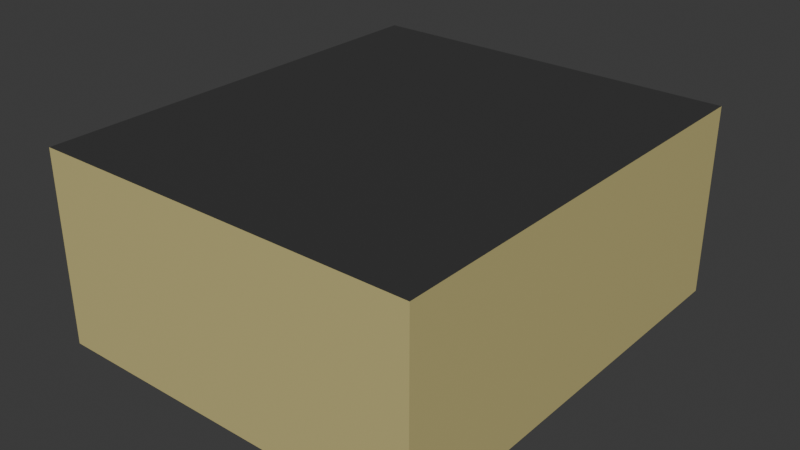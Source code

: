 # Source: Museum.blend  (saved by Blender 4.5.91; exported with 4.5.12 LTS)
import bpy
from mathutils import Matrix  # noqa: F401  (used for matrix-valued properties, if any)

bpy.ops.wm.read_factory_settings(use_empty=True)
scene = bpy.context.scene
scene.name = 'Scene'

# ---- collections
col_collection = bpy.data.collections.new('Collection'); scene.collection.children.link(col_collection)

# ---- materials (node trees are filled in below, after node groups)
mat_floor = bpy.data.materials.new('Floor')
mat_walls = bpy.data.materials.new('Walls')
mat_material = bpy.data.materials.new('Material')
mat_material_001 = bpy.data.materials.new('Material.001')

# ---- material node trees
mat_floor.use_nodes = True; mat_floor.node_tree.nodes.clear()
_N = mat_floor.node_tree.nodes; _L = mat_floor.node_tree.links
n0 = _N.new('ShaderNodeBsdfPrincipled'); n0.name = 'Principled BSDF'; n0.location = (-200, 100)
n0.inputs[0].default_value = (0.2606, 0.2606, 0.2606, 1.0)
n1 = _N.new('ShaderNodeOutputMaterial'); n1.name = 'Material Output'; n1.location = (200, 100)
_L.new(n0.outputs[0], n1.inputs[0])
n1.is_active_output = True
mat_walls.use_nodes = True; mat_walls.node_tree.nodes.clear()
_N = mat_walls.node_tree.nodes; _L = mat_walls.node_tree.links
n0 = _N.new('ShaderNodeBsdfPrincipled'); n0.name = 'Principled BSDF'; n0.location = (-200, 100)
n0.inputs[0].default_value = (0.5836, 0.5069, 0.2152, 1.0)
n1 = _N.new('ShaderNodeOutputMaterial'); n1.name = 'Material Output'; n1.location = (200, 100)
_L.new(n0.outputs[0], n1.inputs[0])
n1.is_active_output = True
mat_material.use_nodes = True; mat_material.node_tree.nodes.clear()
_N = mat_material.node_tree.nodes; _L = mat_material.node_tree.links
n0 = _N.new('ShaderNodeBsdfPrincipled'); n0.name = 'Principled BSDF'; n0.location = (-200, 100)
n0.inputs[0].default_value = (0.0436, 0.0436, 0.0436, 1.0)
n1 = _N.new('ShaderNodeOutputMaterial'); n1.name = 'Material Output'; n1.location = (200, 100)
_L.new(n0.outputs[0], n1.inputs[0])
n1.is_active_output = True
mat_material_001.use_nodes = True; mat_material_001.node_tree.nodes.clear()
_N = mat_material_001.node_tree.nodes; _L = mat_material_001.node_tree.links
n0 = _N.new('ShaderNodeBsdfPrincipled'); n0.name = 'Principled BSDF'; n0.location = (-200, 100)
n0.inputs[0].default_value = (0.2414, 0.1095, 0.06066, 1.0)
n1 = _N.new('ShaderNodeOutputMaterial'); n1.name = 'Material Output'; n1.location = (200, 100)
_L.new(n0.outputs[0], n1.inputs[0])
n1.is_active_output = True

# ---- world
world_world = bpy.data.worlds.new('World'); scene.world = world_world
world_world.use_nodes = True; world_world.node_tree.nodes.clear()
_N = world_world.node_tree.nodes; _L = world_world.node_tree.links
n0 = _N.new('ShaderNodeOutputWorld'); n0.name = 'World Output'; n0.location = (200, 100)
n1 = _N.new('ShaderNodeBackground'); n1.name = 'Background'; n1.location = (-200, 100)
n1.inputs[0].default_value = (0.05088, 0.05088, 0.05088, 1.0)
_L.new(n1.outputs[0], n0.inputs[0])
n0.is_active_output = True
world_world.color = (0.05088, 0.05088, 0.05088)
world_world.sun_shadow_jitter_overblur = 0.0

# ---- meshes
me_cylinder = bpy.data.meshes.new('Cylinder')
me_cylinder.from_pydata([(6.762e-09, 0.4415, -1.002), (6.762e-09, 0.4415, 0.5963), (0.08614, 0.433, -1.002), (0.08614, 0.433, 0.5963), (0.169, 0.4079, -1.002), (0.169, 0.4079, 0.5963), (0.2453, 0.3671, -1.002), (0.2453, 0.3671, 0.5963), (0.3122, 0.3122, -1.002), (0.3122, 0.3122, 0.5963), (0.3671, 0.2453, -1.002), (0.3671, 0.2453, 0.5963), (0.4079, 0.169, -1.002), (0.4079, 0.169, 0.5963), (0.433, 0.08614, -1.002), (0.433, 0.08614, 0.5963), (0.4415, 1.04e-09, -1.002), (0.4415, 1.04e-09, 0.5963), (0.433, -0.08614, -1.002), (0.433, -0.08614, 0.5963), (0.4079, -0.169, -1.002), (0.4079, -0.169, 0.5963), (0.3671, -0.2453, -1.002), (0.3671, -0.2453, 0.5963), (0.3122, -0.3122, -1.002), (0.3122, -0.3122, 0.5963), (0.2453, -0.3671, -1.002), (0.2453, -0.3671, 0.5963), (0.169, -0.4079, -1.002), (0.169, -0.4079, 0.5963), (0.08614, -0.433, -1.002), (0.08614, -0.433, 0.5963), (6.762e-09, -0.4415, -1.002), (6.762e-09, -0.4415, 0.5963), (-0.08614, -0.433, -1.002), (-0.08614, -0.433, 0.5963), (-0.169, -0.4079, -1.002), (-0.169, -0.4079, 0.5963), (-0.2453, -0.3671, -1.002), (-0.2453, -0.3671, 0.5963), (-0.3122, -0.3122, -1.002), (-0.3122, -0.3122, 0.5963), (-0.3671, -0.2453, -1.002), (-0.3671, -0.2453, 0.5963), (-0.4079, -0.169, -1.002), (-0.4079, -0.169, 0.5963), (-0.433, -0.08614, -1.002), (-0.433, -0.08614, 0.5963), (-0.4415, 1.04e-09, -1.002), (-0.4415, 1.04e-09, 0.5963), (-0.433, 0.08614, -1.002), (-0.433, 0.08614, 0.5963), (-0.4079, 0.169, -1.002), (-0.4079, 0.169, 0.5963), (-0.3671, 0.2453, -1.002), (-0.3671, 0.2453, 0.5963), (-0.3122, 0.3122, -1.002), (-0.3122, 0.3122, 0.5963), (-0.2453, 0.3671, -1.002), (-0.2453, 0.3671, 0.5963), (-0.169, 0.4079, -1.002), (-0.169, 0.4079, 0.5963), (-0.08614, 0.433, -1.002), (-0.08614, 0.433, 0.5963)], [], [(0, 1, 3, 2), (2, 3, 5, 4), (4, 5, 7, 6), (6, 7, 9, 8), (8, 9, 11, 10), (10, 11, 13, 12), (12, 13, 15, 14), (14, 15, 17, 16), (16, 17, 19, 18), (18, 19, 21, 20), (20, 21, 23, 22), (22, 23, 25, 24), (24, 25, 27, 26), (26, 27, 29, 28), (28, 29, 31, 30), (30, 31, 33, 32), (32, 33, 35, 34), (34, 35, 37, 36), (36, 37, 39, 38), (38, 39, 41, 40), (40, 41, 43, 42), (42, 43, 45, 44), (44, 45, 47, 46), (46, 47, 49, 48), (48, 49, 51, 50), (50, 51, 53, 52), (52, 53, 55, 54), (54, 55, 57, 56), (56, 57, 59, 58), (58, 59, 61, 60), (3, 1, 63, 61, 59, 57, 55, 53, 51, 49, 47, 45, 43, 41, 39, 37, 35, 33, 31, 29, 27, 25, 23, 21, 19, 17, 15, 13, 11, 9, 7, 5), (60, 61, 63, 62), (62, 63, 1, 0), (0, 2, 4, 6, 8, 10, 12, 14, 16, 18, 20, 22, 24, 26, 28, 30, 32, 34, 36, 38, 40, 42, 44, 46, 48, 50, 52, 54, 56, 58, 60, 62)])
_uv = me_cylinder.uv_layers.new(name='UVMap')
_uv.uv.foreach_set('vector', [1.0, 0.5, 1.0, 1.0, 0.9688, 1.0, 0.9688, 0.5, 0.9688, 0.5, 0.9688, 1.0, 0.9375, 1.0, 0.9375, 0.5, 0.9375, 0.5, 0.9375, 1.0, 0.9062, 1.0, 0.9062, 0.5, 0.9062, 0.5, 0.9062, 1.0, 0.875, 1.0, 0.875, 0.5, 0.875, 0.5, 0.875, 1.0, 0.8438, 1.0, 0.8438, 0.5, 0.8438, 0.5, 0.8438, 1.0, 0.8125, 1.0, 0.8125, 0.5, 0.8125, 0.5, 0.8125, 1.0, 0.7812, 1.0, 0.7812, 0.5, 0.7812, 0.5, 0.7812, 1.0, 0.75, 1.0, 0.75, 0.5, 0.75, 0.5, 0.75, 1.0, 0.7188, 1.0, 0.7188, 0.5, 0.7188, 0.5, 0.7188, 1.0, 0.6875, 1.0, 0.6875, 0.5, 0.6875, 0.5, 0.6875, 1.0, 0.6562, 1.0, 0.6562, 0.5, 0.6562, 0.5, 0.6562, 1.0, 0.625, 1.0, 0.625, 0.5, 0.625, 0.5, 0.625, 1.0, 0.5938, 1.0, 0.5938, 0.5, 0.5938, 0.5, 0.5938, 1.0, 0.5625, 1.0, 0.5625, 0.5, 0.5625, 0.5, 0.5625, 1.0, 0.5312, 1.0, 0.5312, 0.5, 0.5312, 0.5, 0.5312, 1.0, 0.5, 1.0, 0.5, 0.5, 0.5, 0.5, 0.5, 1.0, 0.4688, 1.0, 0.4688, 0.5, 0.4688, 0.5, 0.4688, 1.0, 0.4375, 1.0, 0.4375, 0.5, 0.4375, 0.5, 0.4375, 1.0, 0.4062, 1.0, 0.4062, 0.5, 0.4062, 0.5, 0.4062, 1.0, 0.375, 1.0, 0.375, 0.5, 0.375, 0.5, 0.375, 1.0, 0.3438, 1.0, 0.3438, 0.5, 0.3438, 0.5, 0.3438, 1.0, 0.3125, 1.0, 0.3125, 0.5, 0.3125, 0.5, 0.3125, 1.0, 0.2812, 1.0, 0.2812, 0.5, 0.2812, 0.5, 0.2812, 1.0, 0.25, 1.0, 0.25, 0.5, 0.25, 0.5, 0.25, 1.0, 0.2188, 1.0, 0.2188, 0.5, 0.2188, 0.5, 0.2188, 1.0, 0.1875, 1.0, 0.1875, 0.5, 0.1875, 0.5, 0.1875, 1.0, 0.1562, 1.0, 0.1562, 0.5, 0.1562, 0.5, 0.1562, 1.0, 0.125, 1.0, 0.125, 0.5, 0.125, 0.5, 0.125, 1.0, 0.09375, 1.0, 0.09375, 0.5, 0.09375, 0.5, 0.09375, 1.0, 0.0625, 1.0, 0.0625, 0.5, 0.2968, 0.4854, 0.25, 0.49, 0.2032, 0.4854, 0.1582, 0.4717, 0.1167, 0.4496, 0.08029, 0.4197, 0.05045, 0.3833, 0.02827, 0.3418, 0.01461, 0.2968, 0.01, 0.25, 0.01461, 0.2032, 0.02827, 0.1582, 0.05045, 0.1167, 0.08029, 0.08029, 0.1167, 0.05045, 0.1582, 0.02827, 0.2032, 0.01461, 0.25, 0.01, 0.2968, 0.01461, 0.3418, 0.02827, 0.3833, 0.05045, 0.4197, 0.08029, 0.4496, 0.1167, 0.4717, 0.1582, 0.4854, 0.2032, 0.49, 0.25, 0.4854, 0.2968, 0.4717, 0.3418, 0.4496, 0.3833, 0.4197, 0.4197, 0.3833, 0.4496, 0.3418, 0.4717, 0.0625, 0.5, 0.0625, 1.0, 0.03125, 1.0, 0.03125, 0.5, 0.03125, 0.5, 0.03125, 1.0, 0.0, 1.0, 0.0, 0.5, 0.75, 0.49, 0.7968, 0.4854, 0.8418, 0.4717, 0.8833, 0.4496, 0.9197, 0.4197, 0.9496, 0.3833, 0.9717, 0.3418, 0.9854, 0.2968, 0.99, 0.25, 0.9854, 0.2032, 0.9717, 0.1582, 0.9496, 0.1167, 0.9197, 0.08029, 0.8833, 0.05045, 0.8418, 0.02827, 0.7968, 0.01461, 0.75, 0.01, 0.7032, 0.01461, 0.6582, 0.02827, 0.6167, 0.05045, 0.5803, 0.08029, 0.5504, 0.1167, 0.5283, 0.1582, 0.5146, 0.2032, 0.51, 0.25, 0.5146, 0.2968, 0.5283, 0.3418, 0.5504, 0.3833, 0.5803, 0.4197, 0.6167, 0.4496, 0.6582, 0.4717, 0.7032, 0.4854])
me_cylinder.update()
me_plane = bpy.data.meshes.new('Plane')
me_plane.from_pydata([(-9.987, -9.987, 0.0), (7.097, -9.987, 0.0), (-9.987, 9.987, 0.0), (7.097, 9.987, 0.0), (7.097, 9.987, 0.5726), (7.097, -9.987, 0.5726), (7.373, -9.987, 0.0), (7.373, 9.987, 0.0), (7.373, -9.987, 0.5726), (7.373, 9.987, 0.5726), (7.097, -9.987, 0.6501), (7.097, 9.987, 0.6501), (7.373, -9.987, 0.6501), (7.373, 9.987, 0.6501), (7.063, -9.987, 0.5726), (7.063, 9.987, 0.5726), (7.063, -9.987, 0.6501), (7.063, 9.987, 0.6501), (7.373, -9.987, 8.679), (7.373, 9.987, 8.679), (-9.987, -9.987, 8.679), (-9.987, 9.987, 8.679)], [], [(0, 1, 3, 2), (8, 5, 10, 12), (7, 6, 8, 9), (1, 5, 8, 6), (3, 1, 6, 7), (4, 3, 7, 9), (9, 8, 12, 13), (5, 4, 15, 14), (4, 9, 13, 11), (5, 1, 3, 4), (14, 15, 17, 16), (4, 11, 17, 15), (10, 5, 14, 16), (13, 12, 18, 19), (10, 16, 17, 11, 13, 12), (0, 20, 18, 12, 10, 16, 5, 14, 1), (2, 21, 19, 13, 11, 17, 4, 15, 3), (18, 20, 21, 19), (0, 2, 21, 20)])
me_plane.polygons.foreach_set('material_index', [0, 1, 1, 1, 1, 1, 1, 3, 1, 3, 3, 1, 1, 1, 3, 1, 1, 2, 1])
_uv = me_plane.uv_layers.new(name='UVMap')
_uv.uv.foreach_set('vector', [0.479, 1.0, 1.224e-08, 1.0, -1.224e-08, 9.553e-16, 0.479, -3.739e-08, 0.01146, 0.7417, 0.001264, 0.7417, 0.001264, 0.7389, 0.01146, 0.7389, 0.9632, 2.164e-09, 0.9632, 0.7389, 0.9421, 0.7389, 0.9421, 5.654e-10, 0.001264, 0.7629, 0.001264, 0.7417, 0.01146, 0.7417, 0.01146, 0.7629, 0.632, 0.7389, 0.632, 0.0, 0.6422, 0.0, 0.6422, 0.7389, 0.02165, 0.7417, 0.02165, 0.7629, 0.01146, 0.7629, 0.01146, 0.7417, 0.9421, 5.654e-10, 0.9421, 0.7389, 0.9392, 0.7389, 0.9392, 3.488e-10, 1.0, 0.0, 1.0, 0.7389, 0.9987, 0.7389, 0.9987, 0.0, 0.02165, 0.7417, 0.01146, 0.7417, 0.01146, 0.7389, 0.02165, 0.7389, 0.9632, 2.164e-09, 0.9844, 3.764e-09, 0.9844, 0.7389, 0.9632, 0.7389, 0.9987, 4.845e-09, 0.9987, 0.7389, 0.9959, 0.7389, 0.9959, 4.628e-09, 0.02165, 0.7417, 0.02165, 0.7389, 0.02291, 0.7389, 0.02291, 0.7417, 0.001264, 0.7389, 0.001264, 0.7417, 0.0, 0.7417, 0.0, 0.7389, 0.702, 2.98e-08, 0.702, 1.0, 0.0, 1.0, 3.338e-07, 0.0, 0.9946, 0.0, 0.9959, 0.0, 0.9959, 0.7389, 0.9946, 0.7389, 0.9844, 0.7389, 0.9844, 0.0, 0.479, 1.0, 0.479, 1.0, 0.0, 1.0, 0.702, 1.0, 0.001264, 0.7389, 0.0, 0.7389, 1.0, 0.0, 0.9987, 0.0, 1.224e-08, 1.0, 0.479, -3.739e-08, 0.479, -3.739e-08, 3.338e-07, 0.0, 0.702, 2.98e-08, 0.02165, 0.7389, 0.02291, 0.7389, 1.0, 0.7389, 0.9987, 0.7389, -1.224e-08, 9.553e-16, 0.0, 1.0, 0.479, 1.0, 0.479, -3.739e-08, 3.338e-07, 0.0, 0.479, 1.0, 0.479, -3.739e-08, 0.479, -3.739e-08, 0.479, 1.0])
me_plane.materials.append(mat_floor)
me_plane.materials.append(mat_walls)
me_plane.materials.append(mat_material)
me_plane.materials.append(mat_material_001)
me_plane.update()
me_plane_001 = bpy.data.meshes.new('Plane.001')
me_plane_001.from_pydata([(-0.8083, -1.548, 0.4517), (-0.7907, -1.53, 0.4318), (-0.793, -1.532, 0.432), (-0.7957, -1.535, 0.4324), (-0.7983, -1.538, 0.4331), (-0.8009, -1.54, 0.434), (-0.8032, -1.543, 0.4354), (-0.8055, -1.545, 0.4377), (-0.807, -1.546, 0.4406), (-0.8081, -1.547, 0.446), (0.1856, -1.548, 0.4517), (0.168, -1.53, 0.4318), (0.1704, -1.532, 0.432), (0.1731, -1.535, 0.4324), (0.1757, -1.538, 0.4331), (0.1782, -1.54, 0.434), (0.1805, -1.543, 0.4354), (0.1828, -1.545, 0.4377), (0.1844, -1.546, 0.4406), (0.1854, -1.547, 0.446), (-0.8083, 1.548, 0.4517), (-0.8081, 1.547, 0.446), (-0.807, 1.546, 0.4406), (-0.8055, 1.545, 0.4377), (-0.8032, 1.543, 0.4354), (-0.8009, 1.54, 0.434), (-0.7983, 1.538, 0.4331), (-0.7957, 1.535, 0.4324), (-0.793, 1.532, 0.432), (-0.7907, 1.53, 0.4318), (0.1856, 1.548, 0.4517), (0.168, 1.53, 0.4318), (0.1704, 1.532, 0.432), (0.1731, 1.535, 0.4324), (0.1757, 1.538, 0.4331), (0.1782, 1.54, 0.434), (0.1805, 1.543, 0.4354), (0.1828, 1.545, 0.4377), (0.1844, 1.546, 0.4406), (0.1854, 1.547, 0.446), (-0.7883, 1.528, 0.5172), (-0.8083, 1.548, 0.4972), (-0.7939, 1.533, 0.517), (-0.7994, 1.539, 0.5159), (-0.8023, 1.542, 0.5144), (-0.8046, 1.544, 0.5121), (-0.806, 1.545, 0.5098), (-0.8069, 1.546, 0.5073), (-0.8075, 1.547, 0.5046), (-0.8079, 1.547, 0.502), (-0.8082, 1.548, 0.4996), (-0.8083, -1.548, 0.4972), (-0.7883, -1.528, 0.5172), (-0.8082, -1.548, 0.4996), (-0.8079, -1.547, 0.502), (-0.8075, -1.547, 0.5046), (-0.8069, -1.546, 0.5073), (-0.806, -1.545, 0.5098), (-0.8046, -1.544, 0.5121), (-0.8023, -1.542, 0.5144), (-0.7994, -1.539, 0.5159), (-0.7939, -1.533, 0.517), (0.1856, -1.548, 0.4972), (0.1656, -1.528, 0.5172), (0.1855, -1.548, 0.4996), (0.1853, -1.547, 0.502), (0.1849, -1.547, 0.5046), (0.1842, -1.546, 0.5073), (0.1833, -1.545, 0.5098), (0.1819, -1.544, 0.5121), (0.1796, -1.542, 0.5144), (0.1767, -1.539, 0.5159), (0.1713, -1.533, 0.517), (0.1856, 1.548, 0.4972), (0.1656, 1.528, 0.5172), (0.1855, 1.548, 0.4996), (0.1853, 1.547, 0.502), (0.1849, 1.547, 0.5046), (0.1842, 1.546, 0.5073), (0.1833, 1.545, 0.5098), (0.1819, 1.544, 0.5121), (0.1796, 1.542, 0.5144), (0.1767, 1.539, 0.5159), (0.1713, 1.533, 0.517), (-0.7883, 1.528, 0.4317), (-0.7883, -1.528, 0.4317), (0.1656, -1.528, 0.4317), (0.1656, 1.528, 0.4317), (-0.6193, -1.162, 0.1464), (-0.6288, -1.162, 0.1697), (-0.6201, -1.162, 0.1834), (-0.616, -1.162, 0.1987), (-0.6071, -1.162, 0.2153), (-0.6018, -1.162, 0.2331), (-0.5995, -1.162, 0.2373), (-0.5941, -1.162, 0.2492), (-0.5897, -1.162, 0.2578), (-0.5861, -1.162, 0.2685), (-0.5833, -1.162, 0.2781), (-0.5823, -1.162, 0.2878), (-0.5842, -1.162, 0.2985), (-0.5936, -1.162, 0.3146), (-0.6072, -1.162, 0.3259), (-0.6215, -1.162, 0.337), (-0.6329, -1.162, 0.3524), (-0.637, -1.162, 0.3653), (-0.6381, -1.162, 0.3774), (-0.6382, -1.162, 0.3897), (-0.6395, -1.162, 0.4034), (-0.6399, -1.162, 0.4141), (-0.6405, -1.162, 0.4236), (-0.6456, -1.162, 0.4317), (-0.6456, -1.234, 0.4317), (-0.6405, -1.234, 0.4236), (-0.6399, -1.234, 0.4141), (-0.6395, -1.234, 0.4034), (-0.6382, -1.234, 0.3897), (-0.6381, -1.234, 0.3774), (-0.637, -1.234, 0.3653), (-0.6329, -1.234, 0.3524), (-0.6215, -1.234, 0.337), (-0.6072, -1.234, 0.3259), (-0.5936, -1.234, 0.3146), (-0.5842, -1.234, 0.2985), (-0.5823, -1.234, 0.2878), (-0.5833, -1.234, 0.2781), (-0.5861, -1.234, 0.2685), (-0.5897, -1.234, 0.2578), (-0.5941, -1.234, 0.2492), (-0.5995, -1.234, 0.2373), (-0.6018, -1.234, 0.2331), (-0.6071, -1.234, 0.2153), (-0.616, -1.234, 0.1987), (-0.6201, -1.234, 0.1834), (-0.6288, -1.234, 0.1697), (-0.6193, -1.234, 0.1464), (0.001715, -1.234, 0.1464), (0.01122, -1.234, 0.1697), (0.002556, -1.234, 0.1834), (-0.001529, -1.234, 0.1987), (-0.01041, -1.234, 0.2153), (-0.01578, -1.234, 0.2331), (-0.01804, -1.234, 0.2373), (-0.0234, -1.234, 0.2492), (-0.0278, -1.234, 0.2578), (-0.03143, -1.234, 0.2685), (-0.03424, -1.234, 0.2781), (-0.03522, -1.234, 0.2878), (-0.03339, -1.234, 0.2985), (-0.02391, -1.234, 0.3146), (-0.01032, -1.234, 0.3259), (0.003925, -1.234, 0.337), (0.01536, -1.234, 0.3524), (0.01949, -1.234, 0.3653), (0.02056, -1.234, 0.3774), (0.02069, -1.234, 0.3897), (0.02197, -1.234, 0.4034), (0.0224, -1.234, 0.4141), (0.02292, -1.234, 0.4236), (0.02806, -1.234, 0.4317), (0.001715, 1.151, 0.1464), (0.01122, 1.151, 0.1697), (0.002556, 1.151, 0.1834), (-0.001529, 1.151, 0.1987), (-0.01041, 1.151, 0.2153), (-0.01578, 1.151, 0.2331), (-0.01804, 1.151, 0.2373), (-0.0234, 1.151, 0.2492), (-0.0278, 1.151, 0.2578), (-0.03143, 1.151, 0.2685), (-0.03424, 1.151, 0.2781), (-0.03522, 1.151, 0.2878), (-0.03339, 1.151, 0.2985), (-0.02391, 1.151, 0.3146), (-0.01032, 1.151, 0.3259), (0.003925, 1.151, 0.337), (0.01536, 1.151, 0.3524), (0.01949, 1.151, 0.3653), (0.02056, 1.151, 0.3774), (0.02069, 1.151, 0.3897), (0.02197, 1.151, 0.4034), (0.0224, 1.151, 0.4141), (0.02292, 1.151, 0.4236), (0.02806, 1.151, 0.4317), (0.02806, 1.234, 0.4317), (0.02292, 1.234, 0.4236), (0.0224, 1.234, 0.4141), (0.02197, 1.234, 0.4034), (0.02069, 1.234, 0.3897), (0.02056, 1.234, 0.3774), (0.01949, 1.234, 0.3653), (0.01536, 1.234, 0.3524), (0.003925, 1.234, 0.337), (-0.01032, 1.234, 0.3259), (-0.02391, 1.234, 0.3146), (-0.03339, 1.234, 0.2985), (-0.03522, 1.234, 0.2878), (-0.03424, 1.234, 0.2781), (-0.03143, 1.234, 0.2685), (-0.0278, 1.234, 0.2578), (-0.0234, 1.234, 0.2492), (-0.01804, 1.234, 0.2373), (-0.01578, 1.234, 0.2331), (-0.01041, 1.234, 0.2153), (-0.001529, 1.234, 0.1987), (0.002556, 1.234, 0.1834), (0.01122, 1.234, 0.1697), (0.001715, 1.234, 0.1464), (-0.6193, 1.234, 0.1464), (-0.6288, 1.234, 0.1697), (-0.6201, 1.234, 0.1834), (-0.616, 1.234, 0.1987), (-0.6071, 1.234, 0.2153), (-0.6018, 1.234, 0.2331), (-0.5995, 1.234, 0.2373), (-0.5941, 1.234, 0.2492), (-0.5897, 1.234, 0.2578), (-0.5861, 1.234, 0.2685), (-0.5833, 1.234, 0.2781), (-0.5823, 1.234, 0.2878), (-0.5842, 1.234, 0.2985), (-0.5936, 1.234, 0.3146), (-0.6072, 1.234, 0.3259), (-0.6215, 1.234, 0.337), (-0.6329, 1.234, 0.3524), (-0.637, 1.234, 0.3653), (-0.6381, 1.234, 0.3774), (-0.6382, 1.234, 0.3897), (-0.6395, 1.234, 0.4034), (-0.6399, 1.234, 0.4141), (-0.6405, 1.234, 0.4236), (-0.6456, 1.234, 0.4317), (-0.6456, 1.151, 0.4317), (-0.6405, 1.151, 0.4236), (-0.6399, 1.151, 0.4141), (-0.6395, 1.151, 0.4034), (-0.6382, 1.151, 0.3897), (-0.6381, 1.151, 0.3774), (-0.637, 1.151, 0.3653), (-0.6329, 1.151, 0.3524), (-0.6215, 1.151, 0.337), (-0.6072, 1.151, 0.3259), (-0.5936, 1.151, 0.3146), (-0.5842, 1.151, 0.2985), (-0.5823, 1.151, 0.2878), (-0.5833, 1.151, 0.2781), (-0.5861, 1.151, 0.2685), (-0.5897, 1.151, 0.2578), (-0.5941, 1.151, 0.2492), (-0.5995, 1.151, 0.2373), (-0.6018, 1.151, 0.2331), (-0.6071, 1.151, 0.2153), (-0.616, 1.151, 0.1987), (-0.6201, 1.151, 0.1834), (-0.6288, 1.151, 0.1697), (-0.6193, 1.151, 0.1464), (0.02806, -1.162, 0.4317), (0.02292, -1.162, 0.4236), (0.0224, -1.162, 0.4141), (0.02197, -1.162, 0.4034), (0.02069, -1.162, 0.3897), (0.02056, -1.162, 0.3774), (0.01949, -1.162, 0.3653), (0.01536, -1.162, 0.3524), (0.003925, -1.162, 0.337), (-0.01032, -1.162, 0.3259), (-0.02391, -1.162, 0.3146), (-0.03339, -1.162, 0.2985), (-0.03522, -1.162, 0.2878), (-0.03424, -1.162, 0.2781), (-0.03143, -1.162, 0.2685), (-0.0278, -1.162, 0.2578), (-0.0234, -1.162, 0.2492), (-0.01804, -1.162, 0.2373), (-0.01578, -1.162, 0.2331), (-0.01041, -1.162, 0.2153), (-0.001529, -1.162, 0.1987), (0.002556, -1.162, 0.1834), (0.01122, -1.162, 0.1697), (0.001715, -1.162, 0.1464), (-0.6581, -1.259, -0.0265), (-0.6581, -1.137, -0.0265), (0.04053, 1.262, -0.0265), (0.04053, 1.123, -0.0265), (-0.6581, 1.123, -0.0265), (-0.6581, 1.262, -0.0265), (0.04053, -1.137, -0.0265), (0.04053, -1.259, -0.0265), (-0.6581, -1.259, 0.08267), (-0.6581, -1.137, 0.08267), (0.04053, 1.262, 0.08267), (0.04053, 1.123, 0.08267), (-0.6581, 1.123, 0.08267), (-0.6581, 1.262, 0.08267), (0.04053, -1.137, 0.08267), (0.04053, -1.259, 0.08267), (0.01762, 1.245, 0.1203), (0.01762, 1.14, 0.1203), (-0.6352, 1.14, 0.1203), (-0.6352, 1.245, 0.1203), (0.01763, -1.244, 0.1203), (-0.6352, -1.244, 0.1203), (0.01763, -1.152, 0.1203), (-0.6352, -1.152, 0.1203), (0.007719, 1.237, 0.1427), (0.01349, 1.239, 0.1376), (0.01672, 1.242, 0.1313), (0.01735, 1.244, 0.1239), (0.007719, 1.149, 0.1427), (0.01349, 1.146, 0.1376), (0.01672, 1.144, 0.1313), (0.01735, 1.142, 0.1239), (-0.6253, 1.149, 0.1427), (-0.631, 1.146, 0.1376), (-0.6343, 1.144, 0.1313), (-0.6349, 1.142, 0.1239), (-0.6253, 1.237, 0.1427), (-0.631, 1.239, 0.1376), (-0.6343, 1.242, 0.1313), (-0.6349, 1.244, 0.1239), (0.00772, -1.236, 0.1427), (0.01334, -1.239, 0.1376), (0.01658, -1.241, 0.1313), (0.01735, -1.243, 0.1239), (-0.6253, -1.236, 0.1427), (-0.6309, -1.239, 0.1376), (-0.6341, -1.241, 0.1313), (-0.6349, -1.243, 0.1239), (0.00772, -1.16, 0.1427), (0.01334, -1.157, 0.1376), (0.01658, -1.155, 0.1313), (0.01735, -1.154, 0.1239), (-0.6253, -1.16, 0.1427), (-0.6309, -1.157, 0.1376), (-0.6341, -1.155, 0.1313), (-0.6349, -1.154, 0.1239), (0.02551, 1.249, 0.1139), (0.03217, 1.253, 0.1083), (0.03683, 1.256, 0.1006), (0.03939, 1.259, 0.09107), (0.02551, 1.136, 0.1139), (0.03217, 1.132, 0.1083), (0.03683, 1.129, 0.1006), (0.03939, 1.126, 0.09107), (-0.6431, 1.136, 0.1139), (-0.6497, 1.132, 0.1083), (-0.6544, 1.129, 0.1006), (-0.6569, 1.126, 0.09107), (-0.6431, 1.249, 0.1139), (-0.6497, 1.253, 0.1083), (-0.6544, 1.256, 0.1006), (-0.6569, 1.259, 0.09107), (0.02552, -1.248, 0.1139), (0.03222, -1.251, 0.1083), (0.03687, -1.254, 0.1006), (0.03939, -1.257, 0.09108), (-0.6431, -1.248, 0.1139), (-0.6498, -1.251, 0.1083), (-0.6544, -1.254, 0.1006), (-0.6569, -1.257, 0.09108), (0.02552, -1.148, 0.1139), (0.03222, -1.145, 0.1083), (0.03687, -1.142, 0.1006), (0.03939, -1.139, 0.09108), (-0.6431, -1.148, 0.1139), (-0.6498, -1.145, 0.1083), (-0.6544, -1.142, 0.1006), (-0.6569, -1.139, 0.09108)], [], [(84, 85, 1, 29), (29, 1, 2, 28), (28, 2, 3, 27), (27, 3, 4, 26), (26, 4, 5, 25), (25, 5, 6, 24), (24, 6, 7, 23), (23, 7, 8, 22), (22, 8, 9, 21), (21, 9, 0, 20), (85, 86, 11, 1), (1, 11, 12, 2), (2, 12, 13, 3), (3, 13, 14, 4), (4, 14, 15, 5), (5, 15, 16, 6), (6, 16, 17, 7), (7, 17, 18, 8), (8, 18, 19, 9), (9, 19, 10, 0), (86, 87, 31, 11), (11, 31, 32, 12), (12, 32, 33, 13), (13, 33, 34, 14), (14, 34, 35, 15), (15, 35, 36, 16), (16, 36, 37, 17), (17, 37, 38, 18), (18, 38, 39, 19), (19, 39, 30, 10), (87, 84, 29, 31), (31, 29, 28, 32), (32, 28, 27, 33), (33, 27, 26, 34), (34, 26, 25, 35), (35, 25, 24, 36), (36, 24, 23, 37), (37, 23, 22, 38), (38, 22, 21, 39), (39, 21, 20, 30), (41, 51, 53, 50), (50, 53, 54, 49), (49, 54, 55, 48), (48, 55, 56, 47), (47, 56, 57, 46), (46, 57, 58, 45), (45, 58, 59, 44), (44, 59, 60, 43), (43, 60, 61, 42), (42, 61, 52, 40), (51, 62, 64, 53), (53, 64, 65, 54), (54, 65, 66, 55), (55, 66, 67, 56), (56, 67, 68, 57), (57, 68, 69, 58), (58, 69, 70, 59), (59, 70, 71, 60), (60, 71, 72, 61), (61, 72, 63, 52), (62, 73, 75, 64), (64, 75, 76, 65), (65, 76, 77, 66), (66, 77, 78, 67), (67, 78, 79, 68), (68, 79, 80, 69), (69, 80, 81, 70), (70, 81, 82, 71), (71, 82, 83, 72), (72, 83, 74, 63), (73, 41, 50, 75), (75, 50, 49, 76), (76, 49, 48, 77), (77, 48, 47, 78), (78, 47, 46, 79), (79, 46, 45, 80), (80, 45, 44, 81), (81, 44, 43, 82), (82, 43, 42, 83), (83, 42, 40, 74), (20, 0, 51, 41), (0, 10, 62, 51), (10, 30, 73, 62), (30, 20, 41, 73), (52, 63, 74, 40), (86, 85, 112, 159), (86, 159, 256, 183, 184, 87), (88, 135, 134, 89), (89, 134, 133, 90), (90, 133, 132, 91), (91, 132, 131, 92), (92, 131, 130, 93), (93, 130, 129, 94), (94, 129, 128, 95), (95, 128, 127, 96), (96, 127, 126, 97), (97, 126, 125, 98), (98, 125, 124, 99), (99, 124, 123, 100), (100, 123, 122, 101), (101, 122, 121, 102), (102, 121, 120, 103), (103, 120, 119, 104), (104, 119, 118, 105), (105, 118, 117, 106), (106, 117, 116, 107), (107, 116, 115, 108), (108, 115, 114, 109), (109, 114, 113, 110), (110, 113, 112, 111), (160, 207, 206, 161), (161, 206, 205, 162), (162, 205, 204, 163), (163, 204, 203, 164), (164, 203, 202, 165), (165, 202, 201, 166), (166, 201, 200, 167), (167, 200, 199, 168), (168, 199, 198, 169), (169, 198, 197, 170), (170, 197, 196, 171), (171, 196, 195, 172), (172, 195, 194, 173), (173, 194, 193, 174), (174, 193, 192, 175), (175, 192, 191, 176), (176, 191, 190, 177), (177, 190, 189, 178), (178, 189, 188, 179), (179, 188, 187, 180), (180, 187, 186, 181), (182, 185, 184, 183), (208, 255, 254, 209), (209, 254, 253, 210), (210, 253, 252, 211), (211, 252, 251, 212), (212, 251, 250, 213), (213, 250, 249, 214), (214, 249, 248, 215), (215, 248, 247, 216), (216, 247, 246, 217), (217, 246, 245, 218), (218, 245, 244, 219), (219, 244, 243, 220), (220, 243, 242, 221), (221, 242, 241, 222), (222, 241, 240, 223), (223, 240, 239, 224), (224, 239, 238, 225), (225, 238, 237, 226), (226, 237, 236, 227), (227, 236, 235, 228), (228, 235, 234, 229), (229, 234, 233, 230), (230, 233, 232, 231), (136, 279, 278, 137), (137, 278, 277, 138), (138, 277, 276, 139), (139, 276, 275, 140), (140, 275, 274, 141), (141, 274, 273, 142), (142, 273, 272, 143), (143, 272, 271, 144), (144, 271, 270, 145), (145, 270, 269, 146), (146, 269, 268, 147), (147, 268, 267, 148), (148, 267, 266, 149), (149, 266, 265, 150), (150, 265, 264, 151), (151, 264, 263, 152), (152, 263, 262, 153), (153, 262, 261, 154), (154, 261, 260, 155), (155, 260, 259, 156), (156, 259, 258, 157), (157, 258, 257, 158), (158, 257, 256, 159), (111, 232, 183, 256), (84, 87, 184, 231), (84, 231, 232, 111, 112, 85), (181, 186, 185, 182), (207, 208, 209, 210, 211, 212, 213, 214, 215, 216, 217, 218, 219, 220, 221, 222, 223, 224, 225, 226, 227, 228, 229, 230, 231, 184, 185, 186, 187, 188, 189, 190, 191, 192, 193, 194, 195, 196, 197, 198, 199, 200, 201, 202, 203, 204, 205, 206), (161, 162, 163, 164, 165, 166, 167, 168, 169, 170, 171, 172, 173, 174, 175, 176, 177, 178, 179, 180, 181, 182, 183, 232, 233, 234, 235, 236, 237, 238, 239, 240, 241, 242, 243, 244, 245, 246, 247, 248, 249, 250, 251, 252, 253, 254, 255, 160), (256, 257, 258, 259, 260, 261, 262, 263, 264, 265, 266, 267, 268, 269, 270, 271, 272, 273, 274, 275, 276, 277, 278, 279, 88, 89, 90, 91, 92, 93, 94, 95, 96, 97, 98, 99, 100, 101, 102, 103, 104, 105, 106, 107, 108, 109, 110, 111), (159, 112, 113, 114, 115, 116, 117, 118, 119, 120, 121, 122, 123, 124, 125, 126, 127, 128, 129, 130, 131, 132, 133, 134, 135, 136, 137, 138, 139, 140, 141, 142, 143, 144, 145, 146, 147, 148, 149, 150, 151, 152, 153, 154, 155, 156, 157, 158), (288, 289, 281, 280), (295, 288, 280, 287), (289, 294, 286, 281), (290, 291, 283, 282), (293, 290, 282, 285), (291, 292, 284, 283), (292, 293, 285, 284), (294, 295, 287, 286), (347, 351, 293, 292), (343, 347, 292, 291), (339, 343, 291, 290), (351, 339, 290, 293), (367, 363, 294, 289), (359, 367, 289, 288), (355, 359, 288, 295), (363, 355, 295, 294), (319, 307, 296, 299), (307, 311, 297, 296), (311, 315, 298, 297), (315, 319, 299, 298), (331, 323, 300, 302), (323, 327, 301, 300), (327, 335, 303, 301), (335, 331, 302, 303), (255, 208, 316, 312), (312, 316, 317, 313), (313, 317, 318, 314), (314, 318, 319, 315), (160, 255, 312, 308), (308, 312, 313, 309), (309, 313, 314, 310), (310, 314, 315, 311), (207, 160, 308, 304), (304, 308, 309, 305), (305, 309, 310, 306), (306, 310, 311, 307), (208, 207, 304, 316), (316, 304, 305, 317), (317, 305, 306, 318), (318, 306, 307, 319), (88, 279, 328, 332), (332, 328, 329, 333), (333, 329, 330, 334), (334, 330, 331, 335), (135, 88, 332, 324), (324, 332, 333, 325), (325, 333, 334, 326), (326, 334, 335, 327), (136, 135, 324, 320), (320, 324, 325, 321), (321, 325, 326, 322), (322, 326, 327, 323), (279, 136, 320, 328), (328, 320, 321, 329), (329, 321, 322, 330), (330, 322, 323, 331), (299, 296, 336, 348), (348, 336, 337, 349), (349, 337, 338, 350), (350, 338, 339, 351), (296, 297, 340, 336), (336, 340, 341, 337), (337, 341, 342, 338), (338, 342, 343, 339), (297, 298, 344, 340), (340, 344, 345, 341), (341, 345, 346, 342), (342, 346, 347, 343), (298, 299, 348, 344), (344, 348, 349, 345), (345, 349, 350, 346), (346, 350, 351, 347), (302, 300, 352, 360), (360, 352, 353, 361), (361, 353, 354, 362), (362, 354, 355, 363), (300, 301, 356, 352), (352, 356, 357, 353), (353, 357, 358, 354), (354, 358, 359, 355), (301, 303, 364, 356), (356, 364, 365, 357), (357, 365, 366, 358), (358, 366, 367, 359), (303, 302, 360, 364), (364, 360, 361, 365), (365, 361, 362, 366), (366, 362, 363, 367)])
_uv = me_plane_001.uv_layers.new(name='UVMap')
_uv.uv.foreach_set('vector', [0.02015, 0.9935, 0.02015, 0.006471, 0.01775, 0.005699, 0.01775, 0.9943, 0.01775, 0.9943, 0.01775, 0.005699, 0.01535, 0.00493, 0.01535, 0.9951, 0.01535, 0.9951, 0.01535, 0.00493, 0.01265, 0.004063, 0.01265, 0.9959, 0.01265, 0.9959, 0.01265, 0.004063, 0.01002, 0.003217, 0.01002, 0.9968, 0.01002, 0.9968, 0.01002, 0.003217, 0.0018, 0.001818, 0.0018, 0.9982, 0.0018, 0.9982, 0.0018, 0.001818, 0.001253, 0.001261, 0.001253, 0.9987, 0.001253, 0.9987, 0.001253, 0.001261, 0.0006921, 0.0006949, 0.0006921, 0.9993, 0.0006921, 0.9993, 0.0006921, 0.0006949, 0.0003144, 0.0003149, 0.0003144, 0.9997, 0.0003144, 0.9997, 0.0003144, 0.0003149, 5.491e-05, 5.496e-05, 5.491e-05, 0.9999, 5.491e-05, 0.9999, 5.491e-05, 5.496e-05, 0.0, 0.0, 0.0, 1.0, 0.02015, 0.006471, 0.9798, 0.006471, 0.9823, 0.005699, 0.01775, 0.005699, 0.01775, 0.005699, 0.9823, 0.005699, 0.9846, 0.00493, 0.01535, 0.00493, 0.01535, 0.00493, 0.9846, 0.00493, 0.9873, 0.004063, 0.01265, 0.004063, 0.01265, 0.004063, 0.9873, 0.004063, 0.99, 0.003217, 0.01002, 0.003217, 0.01002, 0.003217, 0.99, 0.003217, 0.9982, 0.001818, 0.0018, 0.001818, 0.0018, 0.001818, 0.9982, 0.001818, 0.9987, 0.001261, 0.001253, 0.001261, 0.001253, 0.001261, 0.9987, 0.001261, 0.9993, 0.000695, 0.0006921, 0.0006949, 0.0006921, 0.0006949, 0.9993, 0.000695, 0.9997, 0.0003149, 0.0003144, 0.0003149, 0.0003144, 0.0003149, 0.9997, 0.0003149, 0.9999, 5.496e-05, 5.491e-05, 5.496e-05, 5.491e-05, 5.496e-05, 0.9999, 5.496e-05, 1.0, 0.0, 0.0, 0.0, 0.9798, 0.006471, 0.9798, 0.9935, 0.9823, 0.9943, 0.9823, 0.005699, 0.9823, 0.005699, 0.9823, 0.9943, 0.9846, 0.9951, 0.9846, 0.00493, 0.9846, 0.00493, 0.9846, 0.9951, 0.9873, 0.9959, 0.9873, 0.004063, 0.9873, 0.004063, 0.9873, 0.9959, 0.99, 0.9968, 0.99, 0.003217, 0.99, 0.003217, 0.99, 0.9968, 0.9982, 0.9982, 0.9982, 0.001818, 0.9982, 0.001818, 0.9982, 0.9982, 0.9987, 0.9987, 0.9987, 0.001261, 0.9987, 0.001261, 0.9987, 0.9987, 0.9993, 0.9993, 0.9993, 0.000695, 0.9993, 0.000695, 0.9993, 0.9993, 0.9997, 0.9997, 0.9997, 0.0003149, 0.9997, 0.0003149, 0.9997, 0.9997, 0.9999, 0.9999, 0.9999, 5.496e-05, 0.9999, 5.496e-05, 0.9999, 0.9999, 1.0, 1.0, 1.0, 0.0, 0.9798, 0.9935, 0.02015, 0.9935, 0.01775, 0.9943, 0.9823, 0.9943, 0.9823, 0.9943, 0.01775, 0.9943, 0.01535, 0.9951, 0.9846, 0.9951, 0.9846, 0.9951, 0.01535, 0.9951, 0.01265, 0.9959, 0.9873, 0.9959, 0.9873, 0.9959, 0.01265, 0.9959, 0.01002, 0.9968, 0.99, 0.9968, 0.99, 0.9968, 0.01002, 0.9968, 0.0018, 0.9982, 0.9982, 0.9982, 0.9982, 0.9982, 0.0018, 0.9982, 0.001253, 0.9987, 0.9987, 0.9987, 0.9987, 0.9987, 0.001253, 0.9987, 0.0006921, 0.9993, 0.9993, 0.9993, 0.9993, 0.9993, 0.0006921, 0.9993, 0.0003144, 0.9997, 0.9997, 0.9997, 0.9997, 0.9997, 0.0003144, 0.9997, 5.491e-05, 0.9999, 0.9999, 0.9999, 0.9999, 0.9999, 5.491e-05, 0.9999, 0.0, 1.0, 1.0, 1.0, 0.0, 1.0, 0.0, 0.0, 3.623e-05, 3.624e-05, 3.623e-05, 1.0, 3.623e-05, 1.0, 3.623e-05, 3.624e-05, 9.254e-05, 9.257e-05, 9.254e-05, 0.9999, 9.254e-05, 0.9999, 9.254e-05, 9.257e-05, 0.0001874, 0.0001876, 0.0001874, 0.9998, 0.0001874, 0.9998, 0.0001874, 0.0001876, 0.0003513, 0.000352, 0.0003513, 0.9996, 0.0003513, 0.9996, 0.0003513, 0.000352, 0.0005721, 0.000574, 0.0005721, 0.9994, 0.0005721, 0.9994, 0.0005721, 0.000574, 0.003771, 0.001211, 0.003771, 0.9988, 0.003771, 0.9988, 0.003771, 0.001211, 0.006083, 0.001953, 0.006083, 0.998, 0.006083, 0.998, 0.006083, 0.001953, 0.008952, 0.002875, 0.008952, 0.9971, 0.008952, 0.9971, 0.008952, 0.002875, 0.01445, 0.004639, 0.01445, 0.9954, 0.01445, 0.9954, 0.01445, 0.004639, 0.02015, 0.006471, 0.02015, 0.9935, 0.0, 0.0, 1.0, 0.0, 1.0, 3.624e-05, 3.623e-05, 3.624e-05, 3.623e-05, 3.624e-05, 1.0, 3.624e-05, 0.9999, 9.26e-05, 9.254e-05, 9.257e-05, 9.254e-05, 9.257e-05, 0.9999, 9.26e-05, 0.9998, 0.0001876, 0.0001874, 0.0001876, 0.0001874, 0.0001876, 0.9998, 0.0001876, 0.9996, 0.000352, 0.0003513, 0.000352, 0.0003513, 0.000352, 0.9996, 0.000352, 0.9994, 0.000574, 0.0005721, 0.000574, 0.0005721, 0.000574, 0.9994, 0.000574, 0.9962, 0.001211, 0.003771, 0.001211, 0.003771, 0.001211, 0.9962, 0.001211, 0.9939, 0.001953, 0.006083, 0.001953, 0.006083, 0.001953, 0.9939, 0.001953, 0.991, 0.002875, 0.008952, 0.002875, 0.008952, 0.002875, 0.991, 0.002875, 0.9856, 0.004639, 0.01445, 0.004639, 0.01445, 0.004639, 0.9856, 0.004639, 0.9798, 0.006471, 0.02015, 0.006471, 1.0, 0.0, 1.0, 1.0, 1.0, 1.0, 1.0, 3.624e-05, 1.0, 3.624e-05, 1.0, 1.0, 0.9999, 0.9999, 0.9999, 9.26e-05, 0.9999, 9.26e-05, 0.9999, 0.9999, 0.9998, 0.9998, 0.9998, 0.0001876, 0.9998, 0.0001876, 0.9998, 0.9998, 0.9996, 0.9996, 0.9996, 0.000352, 0.9996, 0.000352, 0.9996, 0.9996, 0.9994, 0.9994, 0.9994, 0.000574, 0.9994, 0.000574, 0.9994, 0.9994, 0.9962, 0.9988, 0.9962, 0.001211, 0.9962, 0.001211, 0.9962, 0.9988, 0.9939, 0.998, 0.9939, 0.001953, 0.9939, 0.001953, 0.9939, 0.998, 0.991, 0.9971, 0.991, 0.002875, 0.991, 0.002875, 0.991, 0.9971, 0.9856, 0.9954, 0.9856, 0.004639, 0.9856, 0.004639, 0.9856, 0.9954, 0.9798, 0.9935, 0.9798, 0.006471, 1.0, 1.0, 0.0, 1.0, 3.623e-05, 1.0, 1.0, 1.0, 1.0, 1.0, 3.623e-05, 1.0, 9.254e-05, 0.9999, 0.9999, 0.9999, 0.9999, 0.9999, 9.254e-05, 0.9999, 0.0001874, 0.9998, 0.9998, 0.9998, 0.9998, 0.9998, 0.0001874, 0.9998, 0.0003513, 0.9996, 0.9996, 0.9996, 0.9996, 0.9996, 0.0003513, 0.9996, 0.0005721, 0.9994, 0.9994, 0.9994, 0.9994, 0.9994, 0.0005721, 0.9994, 0.003771, 0.9988, 0.9962, 0.9988, 0.9962, 0.9988, 0.003771, 0.9988, 0.006083, 0.998, 0.9939, 0.998, 0.9939, 0.998, 0.006083, 0.998, 0.008952, 0.9971, 0.991, 0.9971, 0.991, 0.9971, 0.008952, 0.9971, 0.01445, 0.9954, 0.9856, 0.9954, 0.9856, 0.9954, 0.01445, 0.9954, 0.02015, 0.9935, 0.9798, 0.9935, 0.0, 1.0, 0.0, 0.0, 0.0, 0.0, 0.0, 1.0, 0.0, 0.0, 1.0, 0.0, 1.0, 0.0, 0.0, 0.0, 1.0, 0.0, 1.0, 1.0, 1.0, 1.0, 1.0, 0.0, 1.0, 1.0, 0.0, 1.0, 0.0, 1.0, 1.0, 1.0, 0.02015, 0.006471, 0.9798, 0.006471, 0.9798, 0.9935, 0.02015, 0.9935, 0.9798, 0.006471, 0.02015, 0.006471, 0.0, 0.0, 0.8452, 0.04658, 0.9798, 0.006471, 0.8452, 0.04658, 0.8452, 0.105, 0.8452, 0.891, 0.8452, 0.9534, 0.9798, 0.9935, 0.2509, 0.105, 0.2509, 0.04658, 0.2028, 0.04658, 0.2028, 0.105, 0.2028, 0.105, 0.2028, 0.04658, 0.1934, 0.04658, 0.1934, 0.105, 0.1934, 0.105, 0.1934, 0.04658, 0.1916, 0.04658, 0.1916, 0.105, 0.1916, 0.105, 0.1916, 0.04658, 0.1943, 0.04658, 0.1943, 0.105, 0.1943, 0.105, 0.1943, 0.04658, 0.1986, 0.04658, 0.1986, 0.105, 0.1986, 0.105, 0.1986, 0.04658, 0.2024, 0.04658, 0.2024, 0.105, 0.2024, 0.105, 0.2024, 0.04658, 0.2076, 0.04658, 0.2076, 0.105, 0.2076, 0.105, 0.2076, 0.04658, 0.2122, 0.04658, 0.2122, 0.105, 0.2122, 0.105, 0.2122, 0.04658, 0.2159, 0.04658, 0.2159, 0.105, 0.2159, 0.105, 0.2159, 0.04658, 0.2188, 0.04658, 0.2188, 0.105, 0.2188, 0.105, 0.2188, 0.04658, 0.2198, 0.04658, 0.2198, 0.105, 0.2198, 0.105, 0.2198, 0.04658, 0.2159, 0.04658, 0.2159, 0.105, 0.2159, 0.105, 0.2159, 0.04658, 0.206, 0.04658, 0.206, 0.105, 0.206, 0.105, 0.206, 0.04658, 0.1926, 0.04658, 0.1926, 0.105, 0.1926, 0.105, 0.1926, 0.04658, 0.1785, 0.04658, 0.1785, 0.105, 0.1785, 0.105, 0.1785, 0.04658, 0.1672, 0.04658, 0.1672, 0.105, 0.1672, 0.105, 0.1672, 0.04658, 0.1633, 0.04658, 0.1633, 0.105, 0.1633, 0.105, 0.1633, 0.04658, 0.1622, 0.04658, 0.1622, 0.105, 0.1622, 0.105, 0.1622, 0.04658, 0.1621, 0.04658, 0.1621, 0.105, 0.1621, 0.105, 0.1621, 0.04658, 0.1608, 0.04658, 0.1608, 0.105, 0.1608, 0.105, 0.1608, 0.04658, 0.1604, 0.04658, 0.1604, 0.105, 0.1604, 0.105, 0.1604, 0.04658, 0.1599, 0.04658, 0.1599, 0.105, 0.1599, 0.105, 0.1599, 0.04658, 0.1548, 0.04658, 0.1548, 0.105, 0.7491, 0.891, 0.7491, 0.9534, 0.7972, 0.9534, 0.7972, 0.891, 0.7972, 0.891, 0.7972, 0.9534, 0.8066, 0.9534, 0.8066, 0.891, 0.8066, 0.891, 0.8066, 0.9534, 0.8084, 0.9534, 0.8084, 0.891, 0.8084, 0.891, 0.8084, 0.9534, 0.8057, 0.9534, 0.8057, 0.891, 0.8057, 0.891, 0.8057, 0.9534, 0.8014, 0.9534, 0.8014, 0.891, 0.8014, 0.891, 0.8014, 0.9534, 0.7976, 0.9534, 0.7976, 0.891, 0.7976, 0.891, 0.7976, 0.9534, 0.7924, 0.9534, 0.7924, 0.891, 0.7924, 0.891, 0.7924, 0.9534, 0.7878, 0.9534, 0.7878, 0.891, 0.7878, 0.891, 0.7878, 0.9534, 0.7841, 0.9534, 0.7841, 0.891, 0.7841, 0.891, 0.7841, 0.9534, 0.7812, 0.9534, 0.7812, 0.891, 0.7812, 0.891, 0.7812, 0.9534, 0.7802, 0.9534, 0.7802, 0.891, 0.7802, 0.891, 0.7802, 0.9534, 0.7843, 0.9534, 0.7843, 0.891, 0.7843, 0.891, 0.7843, 0.9534, 0.7941, 0.9534, 0.7941, 0.891, 0.7941, 0.891, 0.7941, 0.9534, 0.8075, 0.9534, 0.8075, 0.891, 0.8075, 0.891, 0.8075, 0.9534, 0.8216, 0.9534, 0.8216, 0.891, 0.8216, 0.891, 0.8216, 0.9534, 0.8328, 0.9534, 0.8328, 0.891, 0.8328, 0.891, 0.8328, 0.9534, 0.8368, 0.9534, 0.8368, 0.891, 0.8368, 0.891, 0.8368, 0.9534, 0.8378, 0.9534, 0.8378, 0.891, 0.8378, 0.891, 0.8378, 0.9534, 0.838, 0.9534, 0.838, 0.891, 0.838, 0.891, 0.838, 0.9534, 0.8392, 0.9534, 0.8392, 0.891, 0.8392, 0.891, 0.8392, 0.9534, 0.8396, 0.9534, 0.8396, 0.891, 0.8401, 0.891, 0.8401, 0.9534, 0.8452, 0.9534, 0.8452, 0.891, 0.2509, 0.9534, 0.2509, 0.891, 0.2028, 0.891, 0.2028, 0.9534, 0.2028, 0.9534, 0.2028, 0.891, 0.1934, 0.891, 0.1934, 0.9534, 0.1934, 0.9534, 0.1934, 0.891, 0.1916, 0.891, 0.1916, 0.9534, 0.1916, 0.9534, 0.1916, 0.891, 0.1943, 0.891, 0.1943, 0.9534, 0.1943, 0.9534, 0.1943, 0.891, 0.1986, 0.891, 0.1986, 0.9534, 0.1986, 0.9534, 0.1986, 0.891, 0.2024, 0.891, 0.2024, 0.9534, 0.2024, 0.9534, 0.2024, 0.891, 0.2076, 0.891, 0.2076, 0.9534, 0.2076, 0.9534, 0.2076, 0.891, 0.2122, 0.891, 0.2122, 0.9534, 0.2122, 0.9534, 0.2122, 0.891, 0.2159, 0.891, 0.2159, 0.9534, 0.2159, 0.9534, 0.2159, 0.891, 0.2188, 0.891, 0.2188, 0.9534, 0.2188, 0.9534, 0.2188, 0.891, 0.2198, 0.891, 0.2198, 0.9534, 0.2198, 0.9534, 0.2198, 0.891, 0.2157, 0.891, 0.2157, 0.9534, 0.2157, 0.9534, 0.2157, 0.891, 0.2059, 0.891, 0.2059, 0.9534, 0.2059, 0.9534, 0.2059, 0.891, 0.1925, 0.891, 0.1925, 0.9534, 0.1925, 0.9534, 0.1925, 0.891, 0.1784, 0.891, 0.1784, 0.9534, 0.1784, 0.9534, 0.1784, 0.891, 0.1672, 0.891, 0.1672, 0.9534, 0.1672, 0.9534, 0.1672, 0.891, 0.1632, 0.891, 0.1632, 0.9534, 0.1632, 0.9534, 0.1632, 0.891, 0.1622, 0.891, 0.1622, 0.9534, 0.1622, 0.9534, 0.1622, 0.891, 0.162, 0.891, 0.162, 0.9534, 0.162, 0.9534, 0.162, 0.891, 0.1608, 0.891, 0.1608, 0.9534, 0.1608, 0.9534, 0.1608, 0.891, 0.1604, 0.891, 0.1604, 0.9534, 0.1604, 0.9534, 0.1604, 0.891, 0.1599, 0.891, 0.1599, 0.9534, 0.1599, 0.9534, 0.1599, 0.891, 0.1548, 0.891, 0.1548, 0.9534, 0.7491, 0.04658, 0.7491, 0.105, 0.7972, 0.105, 0.7972, 0.04658, 0.7972, 0.04658, 0.7972, 0.105, 0.8066, 0.105, 0.8066, 0.04658, 0.8066, 0.04658, 0.8066, 0.105, 0.8084, 0.105, 0.8084, 0.04658, 0.8084, 0.04658, 0.8084, 0.105, 0.8057, 0.105, 0.8057, 0.04658, 0.8057, 0.04658, 0.8057, 0.105, 0.8014, 0.105, 0.8014, 0.04658, 0.8014, 0.04658, 0.8014, 0.105, 0.7976, 0.105, 0.7976, 0.04658, 0.7976, 0.04658, 0.7976, 0.105, 0.7924, 0.105, 0.7924, 0.04658, 0.7924, 0.04658, 0.7924, 0.105, 0.7878, 0.105, 0.7878, 0.04658, 0.7878, 0.04658, 0.7878, 0.105, 0.7841, 0.105, 0.7841, 0.04658, 0.7841, 0.04658, 0.7841, 0.105, 0.7812, 0.105, 0.7812, 0.04658, 0.7812, 0.04658, 0.7812, 0.105, 0.7802, 0.105, 0.7802, 0.04658, 0.7802, 0.04658, 0.7802, 0.105, 0.7841, 0.105, 0.7841, 0.04658, 0.7841, 0.04658, 0.7841, 0.105, 0.794, 0.105, 0.794, 0.04658, 0.794, 0.04658, 0.794, 0.105, 0.8074, 0.105, 0.8074, 0.04658, 0.8074, 0.04658, 0.8074, 0.105, 0.8215, 0.105, 0.8215, 0.04658, 0.8215, 0.04658, 0.8215, 0.105, 0.8328, 0.105, 0.8328, 0.04658, 0.8328, 0.04658, 0.8328, 0.105, 0.8367, 0.105, 0.8367, 0.04658, 0.8367, 0.04658, 0.8367, 0.105, 0.8378, 0.105, 0.8378, 0.04658, 0.8378, 0.04658, 0.8378, 0.105, 0.8379, 0.105, 0.8379, 0.04658, 0.8379, 0.04658, 0.8379, 0.105, 0.8392, 0.105, 0.8392, 0.04658, 0.8392, 0.04658, 0.8392, 0.105, 0.8396, 0.105, 0.8396, 0.04658, 0.8396, 0.04658, 0.8396, 0.105, 0.8401, 0.105, 0.8401, 0.04658, 0.8401, 0.04658, 0.8401, 0.105, 0.8452, 0.105, 0.8452, 0.04658, 0.1548, 0.105, 0.1548, 0.891, 0.8452, 0.891, 0.8452, 0.105, 0.02015, 0.9935, 0.9798, 0.9935, 0.8452, 0.9534, 0.1548, 0.9534, 0.02015, 0.9935, 0.1548, 0.9534, 0.1548, 0.891, 0.1548, 0.105, 0.1548, 0.04658, 0.02015, 0.006471, 0.8396, 0.891, 0.8396, 0.9534, 0.8401, 0.9534, 0.8401, 0.891, 0.7491, 0.9534, 0.2509, 0.9534, 0.2028, 0.9534, 0.1934, 0.9534, 0.1916, 0.9534, 0.1943, 0.9534, 0.1986, 0.9534, 0.2024, 0.9534, 0.2076, 0.9534, 0.2122, 0.9534, 0.2159, 0.9534, 0.2188, 0.9534, 0.2198, 0.9534, 0.2157, 0.9534, 0.2059, 0.9534, 0.1925, 0.9534, 0.1784, 0.9534, 0.1672, 0.9534, 0.1632, 0.9534, 0.1622, 0.9534, 0.162, 0.9534, 0.1608, 0.9534, 0.1604, 0.9534, 0.1599, 0.9534, 0.1548, 0.9534, 0.8452, 0.9534, 0.8401, 0.9534, 0.8396, 0.9534, 0.8392, 0.9534, 0.838, 0.9534, 0.8378, 0.9534, 0.8368, 0.9534, 0.8328, 0.9534, 0.8216, 0.9534, 0.8075, 0.9534, 0.7941, 0.9534, 0.7843, 0.9534, 0.7802, 0.9534, 0.7812, 0.9534, 0.7841, 0.9534, 0.7878, 0.9534, 0.7924, 0.9534, 0.7976, 0.9534, 0.8014, 0.9534, 0.8057, 0.9534, 0.8084, 0.9534, 0.8066, 0.9534, 0.7972, 0.9534, 0.7972, 0.891, 0.8066, 0.891, 0.8084, 0.891, 0.8057, 0.891, 0.8014, 0.891, 0.7976, 0.891, 0.7924, 0.891, 0.7878, 0.891, 0.7841, 0.891, 0.7812, 0.891, 0.7802, 0.891, 0.7843, 0.891, 0.7941, 0.891, 0.8075, 0.891, 0.8216, 0.891, 0.8328, 0.891, 0.8368, 0.891, 0.8378, 0.891, 0.838, 0.891, 0.8392, 0.891, 0.8396, 0.891, 0.8401, 0.891, 0.8452, 0.891, 0.1548, 0.891, 0.1599, 0.891, 0.1604, 0.891, 0.1608, 0.891, 0.162, 0.891, 0.1622, 0.891, 0.1632, 0.891, 0.1672, 0.891, 0.1784, 0.891, 0.1925, 0.891, 0.2059, 0.891, 0.2157, 0.891, 0.2198, 0.891, 0.2188, 0.891, 0.2159, 0.891, 0.2122, 0.891, 0.2076, 0.891, 0.2024, 0.891, 0.1986, 0.891, 0.1943, 0.891, 0.1916, 0.891, 0.1934, 0.891, 0.2028, 0.891, 0.2509, 0.891, 0.7491, 0.891, 0.8452, 0.105, 0.8401, 0.105, 0.8396, 0.105, 0.8392, 0.105, 0.8379, 0.105, 0.8378, 0.105, 0.8367, 0.105, 0.8328, 0.105, 0.8215, 0.105, 0.8074, 0.105, 0.794, 0.105, 0.7841, 0.105, 0.7802, 0.105, 0.7812, 0.105, 0.7841, 0.105, 0.7878, 0.105, 0.7924, 0.105, 0.7976, 0.105, 0.8014, 0.105, 0.8057, 0.105, 0.8084, 0.105, 0.8066, 0.105, 0.7972, 0.105, 0.7491, 0.105, 0.2509, 0.105, 0.2028, 0.105, 0.1934, 0.105, 0.1916, 0.105, 0.1943, 0.105, 0.1986, 0.105, 0.2024, 0.105, 0.2076, 0.105, 0.2122, 0.105, 0.2159, 0.105, 0.2188, 0.105, 0.2198, 0.105, 0.2159, 0.105, 0.206, 0.105, 0.1926, 0.105, 0.1785, 0.105, 0.1672, 0.105, 0.1633, 0.105, 0.1622, 0.105, 0.1621, 0.105, 0.1608, 0.105, 0.1604, 0.105, 0.1599, 0.105, 0.1548, 0.105, 0.8452, 0.04658, 0.1548, 0.04658, 0.1599, 0.04658, 0.1604, 0.04658, 0.1608, 0.04658, 0.1621, 0.04658, 0.1622, 0.04658, 0.1633, 0.04658, 0.1672, 0.04658, 0.1785, 0.04658, 0.1926, 0.04658, 0.206, 0.04658, 0.2159, 0.04658, 0.2198, 0.04658, 0.2188, 0.04658, 0.2159, 0.04658, 0.2122, 0.04658, 0.2076, 0.04658, 0.2024, 0.04658, 0.1986, 0.04658, 0.1943, 0.04658, 0.1916, 0.04658, 0.1934, 0.04658, 0.2028, 0.04658, 0.2509, 0.04658, 0.7491, 0.04658, 0.7972, 0.04658, 0.8066, 0.04658, 0.8084, 0.04658, 0.8057, 0.04658, 0.8014, 0.04658, 0.7976, 0.04658, 0.7924, 0.04658, 0.7878, 0.04658, 0.7841, 0.04658, 0.7812, 0.04658, 0.7802, 0.04658, 0.7841, 0.04658, 0.794, 0.04658, 0.8074, 0.04658, 0.8215, 0.04658, 0.8328, 0.04658, 0.8367, 0.04658, 0.8378, 0.04658, 0.8379, 0.04658, 0.8392, 0.04658, 0.8396, 0.04658, 0.8401, 0.04658, 0.2509, 0.04658, 0.2509, 0.105, 0.2509, 0.105, 0.2509, 0.04658, 0.7491, 0.04658, 0.2509, 0.04658, 0.2509, 0.04658, 0.7491, 0.04658, 0.2509, 0.105, 0.7491, 0.105, 0.7491, 0.105, 0.2509, 0.105, 0.7491, 0.9534, 0.7491, 0.891, 0.7491, 0.891, 0.7491, 0.9534, 0.2509, 0.9534, 0.7491, 0.9534, 0.7491, 0.9534, 0.2509, 0.9534, 0.7491, 0.891, 0.2509, 0.891, 0.2509, 0.891, 0.7491, 0.891, 0.2509, 0.891, 0.2509, 0.9534, 0.2509, 0.9534, 0.2509, 0.891, 0.7491, 0.105, 0.7491, 0.04658, 0.7491, 0.04658, 0.7491, 0.105, 0.2509, 0.891, 0.2509, 0.9534, 0.2509, 0.9534, 0.2509, 0.891, 0.7491, 0.891, 0.2509, 0.891, 0.2509, 0.891, 0.7491, 0.891, 0.7491, 0.9534, 0.7491, 0.891, 0.7491, 0.891, 0.7491, 0.9534, 0.2509, 0.9534, 0.7491, 0.9534, 0.7491, 0.9534, 0.2509, 0.9534, 0.2509, 0.105, 0.7491, 0.105, 0.7491, 0.105, 0.2509, 0.105, 0.2509, 0.04658, 0.2509, 0.105, 0.2509, 0.105, 0.2509, 0.04658, 0.7491, 0.04658, 0.2509, 0.04658, 0.2509, 0.04658, 0.7491, 0.04658, 0.7491, 0.105, 0.7491, 0.04658, 0.7491, 0.04658, 0.7491, 0.105, 0.2509, 0.9534, 0.7491, 0.9534, 0.7491, 0.9534, 0.2509, 0.9534, 0.7491, 0.9534, 0.7491, 0.891, 0.7491, 0.891, 0.7491, 0.9534, 0.7491, 0.891, 0.2509, 0.891, 0.2509, 0.891, 0.7491, 0.891, 0.2509, 0.891, 0.2509, 0.9534, 0.2509, 0.9534, 0.2509, 0.891, 0.7491, 0.105, 0.7491, 0.04658, 0.7491, 0.04658, 0.7491, 0.105, 0.7491, 0.04658, 0.2509, 0.04658, 0.2509, 0.04658, 0.7491, 0.04658, 0.2509, 0.04658, 0.2509, 0.105, 0.2509, 0.105, 0.2509, 0.04658, 0.2509, 0.105, 0.7491, 0.105, 0.7491, 0.105, 0.2509, 0.105, 0.2509, 0.891, 0.2509, 0.9534, 0.2509, 0.9534, 0.2509, 0.891, 0.2509, 0.891, 0.2509, 0.9534, 0.2509, 0.9534, 0.2509, 0.891, 0.2509, 0.891, 0.2509, 0.9534, 0.2509, 0.9534, 0.2509, 0.891, 0.2509, 0.891, 0.2509, 0.9534, 0.2509, 0.9534, 0.2509, 0.891, 0.7491, 0.891, 0.2509, 0.891, 0.2509, 0.891, 0.7491, 0.891, 0.7491, 0.891, 0.2509, 0.891, 0.2509, 0.891, 0.7491, 0.891, 0.7491, 0.891, 0.2509, 0.891, 0.2509, 0.891, 0.7491, 0.891, 0.7491, 0.891, 0.2509, 0.891, 0.2509, 0.891, 0.7491, 0.891, 0.7491, 0.9534, 0.7491, 0.891, 0.7491, 0.891, 0.7491, 0.9534, 0.7491, 0.9534, 0.7491, 0.891, 0.7491, 0.891, 0.7491, 0.9534, 0.7491, 0.9534, 0.7491, 0.891, 0.7491, 0.891, 0.7491, 0.9534, 0.7491, 0.9534, 0.7491, 0.891, 0.7491, 0.891, 0.7491, 0.9534, 0.2509, 0.9534, 0.7491, 0.9534, 0.7491, 0.9534, 0.2509, 0.9534, 0.2509, 0.9534, 0.7491, 0.9534, 0.7491, 0.9534, 0.2509, 0.9534, 0.2509, 0.9534, 0.7491, 0.9534, 0.7491, 0.9534, 0.2509, 0.9534, 0.2509, 0.9534, 0.7491, 0.9534, 0.7491, 0.9534, 0.2509, 0.9534, 0.2509, 0.105, 0.7491, 0.105, 0.7491, 0.105, 0.2509, 0.105, 0.2509, 0.105, 0.7491, 0.105, 0.7491, 0.105, 0.2509, 0.105, 0.2509, 0.105, 0.7491, 0.105, 0.7491, 0.105, 0.2509, 0.105, 0.2509, 0.105, 0.7491, 0.105, 0.7491, 0.105, 0.2509, 0.105, 0.2509, 0.04658, 0.2509, 0.105, 0.2509, 0.105, 0.2509, 0.04658, 0.2509, 0.04658, 0.2509, 0.105, 0.2509, 0.105, 0.2509, 0.04658, 0.2509, 0.04658, 0.2509, 0.105, 0.2509, 0.105, 0.2509, 0.04658, 0.2509, 0.04658, 0.2509, 0.105, 0.2509, 0.105, 0.2509, 0.04658, 0.7491, 0.04658, 0.2509, 0.04658, 0.2509, 0.04658, 0.7491, 0.04658, 0.7491, 0.04658, 0.2509, 0.04658, 0.2509, 0.04658, 0.7491, 0.04658, 0.7491, 0.04658, 0.2509, 0.04658, 0.2509, 0.04658, 0.7491, 0.04658, 0.7491, 0.04658, 0.2509, 0.04658, 0.2509, 0.04658, 0.7491, 0.04658, 0.7491, 0.105, 0.7491, 0.04658, 0.7491, 0.04658, 0.7491, 0.105, 0.7491, 0.105, 0.7491, 0.04658, 0.7491, 0.04658, 0.7491, 0.105, 0.7491, 0.105, 0.7491, 0.04658, 0.7491, 0.04658, 0.7491, 0.105, 0.7491, 0.105, 0.7491, 0.04658, 0.7491, 0.04658, 0.7491, 0.105, 0.2509, 0.9534, 0.7491, 0.9534, 0.7491, 0.9534, 0.2509, 0.9534, 0.2509, 0.9534, 0.7491, 0.9534, 0.7491, 0.9534, 0.2509, 0.9534, 0.2509, 0.9534, 0.7491, 0.9534, 0.7491, 0.9534, 0.2509, 0.9534, 0.2509, 0.9534, 0.7491, 0.9534, 0.7491, 0.9534, 0.2509, 0.9534, 0.7491, 0.9534, 0.7491, 0.891, 0.7491, 0.891, 0.7491, 0.9534, 0.7491, 0.9534, 0.7491, 0.891, 0.7491, 0.891, 0.7491, 0.9534, 0.7491, 0.9534, 0.7491, 0.891, 0.7491, 0.891, 0.7491, 0.9534, 0.7491, 0.9534, 0.7491, 0.891, 0.7491, 0.891, 0.7491, 0.9534, 0.7491, 0.891, 0.2509, 0.891, 0.2509, 0.891, 0.7491, 0.891, 0.7491, 0.891, 0.2509, 0.891, 0.2509, 0.891, 0.7491, 0.891, 0.7491, 0.891, 0.2509, 0.891, 0.2509, 0.891, 0.7491, 0.891, 0.7491, 0.891, 0.2509, 0.891, 0.2509, 0.891, 0.7491, 0.891, 0.2509, 0.891, 0.2509, 0.9534, 0.2509, 0.9534, 0.2509, 0.891, 0.2509, 0.891, 0.2509, 0.9534, 0.2509, 0.9534, 0.2509, 0.891, 0.2509, 0.891, 0.2509, 0.9534, 0.2509, 0.9534, 0.2509, 0.891, 0.2509, 0.891, 0.2509, 0.9534, 0.2509, 0.9534, 0.2509, 0.891, 0.7491, 0.105, 0.7491, 0.04658, 0.7491, 0.04658, 0.7491, 0.105, 0.7491, 0.105, 0.7491, 0.04658, 0.7491, 0.04658, 0.7491, 0.105, 0.7491, 0.105, 0.7491, 0.04658, 0.7491, 0.04658, 0.7491, 0.105, 0.7491, 0.105, 0.7491, 0.04658, 0.7491, 0.04658, 0.7491, 0.105, 0.7491, 0.04658, 0.2509, 0.04658, 0.2509, 0.04658, 0.7491, 0.04658, 0.7491, 0.04658, 0.2509, 0.04658, 0.2509, 0.04658, 0.7491, 0.04658, 0.7491, 0.04658, 0.2509, 0.04658, 0.2509, 0.04658, 0.7491, 0.04658, 0.7491, 0.04658, 0.2509, 0.04658, 0.2509, 0.04658, 0.7491, 0.04658, 0.2509, 0.04658, 0.2509, 0.105, 0.2509, 0.105, 0.2509, 0.04658, 0.2509, 0.04658, 0.2509, 0.105, 0.2509, 0.105, 0.2509, 0.04658, 0.2509, 0.04658, 0.2509, 0.105, 0.2509, 0.105, 0.2509, 0.04658, 0.2509, 0.04658, 0.2509, 0.105, 0.2509, 0.105, 0.2509, 0.04658, 0.2509, 0.105, 0.7491, 0.105, 0.7491, 0.105, 0.2509, 0.105, 0.2509, 0.105, 0.7491, 0.105, 0.7491, 0.105, 0.2509, 0.105, 0.2509, 0.105, 0.7491, 0.105, 0.7491, 0.105, 0.2509, 0.105, 0.2509, 0.105, 0.7491, 0.105, 0.7491, 0.105, 0.2509, 0.105])
me_plane_001.materials.append(mat_material)
me_plane_001.update()
me_plane_002 = bpy.data.meshes.new('Plane.002')
me_plane_002.from_pydata([(-0.8083, -1.548, 0.4517), (-0.7907, -1.53, 0.4318), (-0.793, -1.532, 0.432), (-0.7957, -1.535, 0.4324), (-0.7983, -1.538, 0.4331), (-0.8009, -1.54, 0.434), (-0.8032, -1.543, 0.4354), (-0.8055, -1.545, 0.4377), (-0.807, -1.546, 0.4406), (-0.8081, -1.547, 0.446), (0.1856, -1.548, 0.4517), (0.168, -1.53, 0.4318), (0.1704, -1.532, 0.432), (0.1731, -1.535, 0.4324), (0.1757, -1.538, 0.4331), (0.1782, -1.54, 0.434), (0.1805, -1.543, 0.4354), (0.1828, -1.545, 0.4377), (0.1844, -1.546, 0.4406), (0.1854, -1.547, 0.446), (-0.8083, 1.548, 0.4517), (-0.8081, 1.547, 0.446), (-0.807, 1.546, 0.4406), (-0.8055, 1.545, 0.4377), (-0.8032, 1.543, 0.4354), (-0.8009, 1.54, 0.434), (-0.7983, 1.538, 0.4331), (-0.7957, 1.535, 0.4324), (-0.793, 1.532, 0.432), (-0.7907, 1.53, 0.4318), (0.1856, 1.548, 0.4517), (0.168, 1.53, 0.4318), (0.1704, 1.532, 0.432), (0.1731, 1.535, 0.4324), (0.1757, 1.538, 0.4331), (0.1782, 1.54, 0.434), (0.1805, 1.543, 0.4354), (0.1828, 1.545, 0.4377), (0.1844, 1.546, 0.4406), (0.1854, 1.547, 0.446), (-0.7883, 1.528, 0.5172), (-0.8083, 1.548, 0.4972), (-0.7939, 1.533, 0.517), (-0.7994, 1.539, 0.5159), (-0.8023, 1.542, 0.5144), (-0.8046, 1.544, 0.5121), (-0.806, 1.545, 0.5098), (-0.8069, 1.546, 0.5073), (-0.8075, 1.547, 0.5046), (-0.8079, 1.547, 0.502), (-0.8082, 1.548, 0.4996), (-0.8083, -1.548, 0.4972), (-0.7883, -1.528, 0.5172), (-0.8082, -1.548, 0.4996), (-0.8079, -1.547, 0.502), (-0.8075, -1.547, 0.5046), (-0.8069, -1.546, 0.5073), (-0.806, -1.545, 0.5098), (-0.8046, -1.544, 0.5121), (-0.8023, -1.542, 0.5144), (-0.7994, -1.539, 0.5159), (-0.7939, -1.533, 0.517), (0.1856, -1.548, 0.4972), (0.1656, -1.528, 0.5172), (0.1855, -1.548, 0.4996), (0.1853, -1.547, 0.502), (0.1849, -1.547, 0.5046), (0.1842, -1.546, 0.5073), (0.1833, -1.545, 0.5098), (0.1819, -1.544, 0.5121), (0.1796, -1.542, 0.5144), (0.1767, -1.539, 0.5159), (0.1713, -1.533, 0.517), (0.1856, 1.548, 0.4972), (0.1656, 1.528, 0.5172), (0.1855, 1.548, 0.4996), (0.1853, 1.547, 0.502), (0.1849, 1.547, 0.5046), (0.1842, 1.546, 0.5073), (0.1833, 1.545, 0.5098), (0.1819, 1.544, 0.5121), (0.1796, 1.542, 0.5144), (0.1767, 1.539, 0.5159), (0.1713, 1.533, 0.517), (-0.7883, 1.528, 0.4317), (-0.7883, -1.528, 0.4317), (0.1656, -1.528, 0.4317), (0.1656, 1.528, 0.4317), (-0.6193, -1.162, 0.1464), (-0.6288, -1.162, 0.1697), (-0.6201, -1.162, 0.1834), (-0.616, -1.162, 0.1987), (-0.6071, -1.162, 0.2153), (-0.6018, -1.162, 0.2331), (-0.5995, -1.162, 0.2373), (-0.5941, -1.162, 0.2492), (-0.5897, -1.162, 0.2578), (-0.5861, -1.162, 0.2685), (-0.5833, -1.162, 0.2781), (-0.5823, -1.162, 0.2878), (-0.5842, -1.162, 0.2985), (-0.5936, -1.162, 0.3146), (-0.6072, -1.162, 0.3259), (-0.6215, -1.162, 0.337), (-0.6329, -1.162, 0.3524), (-0.637, -1.162, 0.3653), (-0.6381, -1.162, 0.3774), (-0.6382, -1.162, 0.3897), (-0.6395, -1.162, 0.4034), (-0.6399, -1.162, 0.4141), (-0.6405, -1.162, 0.4236), (-0.6456, -1.162, 0.4317), (-0.6456, -1.234, 0.4317), (-0.6405, -1.234, 0.4236), (-0.6399, -1.234, 0.4141), (-0.6395, -1.234, 0.4034), (-0.6382, -1.234, 0.3897), (-0.6381, -1.234, 0.3774), (-0.637, -1.234, 0.3653), (-0.6329, -1.234, 0.3524), (-0.6215, -1.234, 0.337), (-0.6072, -1.234, 0.3259), (-0.5936, -1.234, 0.3146), (-0.5842, -1.234, 0.2985), (-0.5823, -1.234, 0.2878), (-0.5833, -1.234, 0.2781), (-0.5861, -1.234, 0.2685), (-0.5897, -1.234, 0.2578), (-0.5941, -1.234, 0.2492), (-0.5995, -1.234, 0.2373), (-0.6018, -1.234, 0.2331), (-0.6071, -1.234, 0.2153), (-0.616, -1.234, 0.1987), (-0.6201, -1.234, 0.1834), (-0.6288, -1.234, 0.1697), (-0.6193, -1.234, 0.1464), (0.001715, -1.234, 0.1464), (0.01122, -1.234, 0.1697), (0.002556, -1.234, 0.1834), (-0.001529, -1.234, 0.1987), (-0.01041, -1.234, 0.2153), (-0.01578, -1.234, 0.2331), (-0.01804, -1.234, 0.2373), (-0.0234, -1.234, 0.2492), (-0.0278, -1.234, 0.2578), (-0.03143, -1.234, 0.2685), (-0.03424, -1.234, 0.2781), (-0.03522, -1.234, 0.2878), (-0.03339, -1.234, 0.2985), (-0.02391, -1.234, 0.3146), (-0.01032, -1.234, 0.3259), (0.003925, -1.234, 0.337), (0.01536, -1.234, 0.3524), (0.01949, -1.234, 0.3653), (0.02056, -1.234, 0.3774), (0.02069, -1.234, 0.3897), (0.02197, -1.234, 0.4034), (0.0224, -1.234, 0.4141), (0.02292, -1.234, 0.4236), (0.02806, -1.234, 0.4317), (0.001715, 1.151, 0.1464), (0.01122, 1.151, 0.1697), (0.002556, 1.151, 0.1834), (-0.001529, 1.151, 0.1987), (-0.01041, 1.151, 0.2153), (-0.01578, 1.151, 0.2331), (-0.01804, 1.151, 0.2373), (-0.0234, 1.151, 0.2492), (-0.0278, 1.151, 0.2578), (-0.03143, 1.151, 0.2685), (-0.03424, 1.151, 0.2781), (-0.03522, 1.151, 0.2878), (-0.03339, 1.151, 0.2985), (-0.02391, 1.151, 0.3146), (-0.01032, 1.151, 0.3259), (0.003925, 1.151, 0.337), (0.01536, 1.151, 0.3524), (0.01949, 1.151, 0.3653), (0.02056, 1.151, 0.3774), (0.02069, 1.151, 0.3897), (0.02197, 1.151, 0.4034), (0.0224, 1.151, 0.4141), (0.02292, 1.151, 0.4236), (0.02806, 1.151, 0.4317), (0.02806, 1.234, 0.4317), (0.02292, 1.234, 0.4236), (0.0224, 1.234, 0.4141), (0.02197, 1.234, 0.4034), (0.02069, 1.234, 0.3897), (0.02056, 1.234, 0.3774), (0.01949, 1.234, 0.3653), (0.01536, 1.234, 0.3524), (0.003925, 1.234, 0.337), (-0.01032, 1.234, 0.3259), (-0.02391, 1.234, 0.3146), (-0.03339, 1.234, 0.2985), (-0.03522, 1.234, 0.2878), (-0.03424, 1.234, 0.2781), (-0.03143, 1.234, 0.2685), (-0.0278, 1.234, 0.2578), (-0.0234, 1.234, 0.2492), (-0.01804, 1.234, 0.2373), (-0.01578, 1.234, 0.2331), (-0.01041, 1.234, 0.2153), (-0.001529, 1.234, 0.1987), (0.002556, 1.234, 0.1834), (0.01122, 1.234, 0.1697), (0.001715, 1.234, 0.1464), (-0.6193, 1.234, 0.1464), (-0.6288, 1.234, 0.1697), (-0.6201, 1.234, 0.1834), (-0.616, 1.234, 0.1987), (-0.6071, 1.234, 0.2153), (-0.6018, 1.234, 0.2331), (-0.5995, 1.234, 0.2373), (-0.5941, 1.234, 0.2492), (-0.5897, 1.234, 0.2578), (-0.5861, 1.234, 0.2685), (-0.5833, 1.234, 0.2781), (-0.5823, 1.234, 0.2878), (-0.5842, 1.234, 0.2985), (-0.5936, 1.234, 0.3146), (-0.6072, 1.234, 0.3259), (-0.6215, 1.234, 0.337), (-0.6329, 1.234, 0.3524), (-0.637, 1.234, 0.3653), (-0.6381, 1.234, 0.3774), (-0.6382, 1.234, 0.3897), (-0.6395, 1.234, 0.4034), (-0.6399, 1.234, 0.4141), (-0.6405, 1.234, 0.4236), (-0.6456, 1.234, 0.4317), (-0.6456, 1.151, 0.4317), (-0.6405, 1.151, 0.4236), (-0.6399, 1.151, 0.4141), (-0.6395, 1.151, 0.4034), (-0.6382, 1.151, 0.3897), (-0.6381, 1.151, 0.3774), (-0.637, 1.151, 0.3653), (-0.6329, 1.151, 0.3524), (-0.6215, 1.151, 0.337), (-0.6072, 1.151, 0.3259), (-0.5936, 1.151, 0.3146), (-0.5842, 1.151, 0.2985), (-0.5823, 1.151, 0.2878), (-0.5833, 1.151, 0.2781), (-0.5861, 1.151, 0.2685), (-0.5897, 1.151, 0.2578), (-0.5941, 1.151, 0.2492), (-0.5995, 1.151, 0.2373), (-0.6018, 1.151, 0.2331), (-0.6071, 1.151, 0.2153), (-0.616, 1.151, 0.1987), (-0.6201, 1.151, 0.1834), (-0.6288, 1.151, 0.1697), (-0.6193, 1.151, 0.1464), (0.02806, -1.162, 0.4317), (0.02292, -1.162, 0.4236), (0.0224, -1.162, 0.4141), (0.02197, -1.162, 0.4034), (0.02069, -1.162, 0.3897), (0.02056, -1.162, 0.3774), (0.01949, -1.162, 0.3653), (0.01536, -1.162, 0.3524), (0.003925, -1.162, 0.337), (-0.01032, -1.162, 0.3259), (-0.02391, -1.162, 0.3146), (-0.03339, -1.162, 0.2985), (-0.03522, -1.162, 0.2878), (-0.03424, -1.162, 0.2781), (-0.03143, -1.162, 0.2685), (-0.0278, -1.162, 0.2578), (-0.0234, -1.162, 0.2492), (-0.01804, -1.162, 0.2373), (-0.01578, -1.162, 0.2331), (-0.01041, -1.162, 0.2153), (-0.001529, -1.162, 0.1987), (0.002556, -1.162, 0.1834), (0.01122, -1.162, 0.1697), (0.001715, -1.162, 0.1464), (-0.6581, -1.259, -0.0265), (-0.6581, -1.137, -0.0265), (0.04053, 1.262, -0.0265), (0.04053, 1.123, -0.0265), (-0.6581, 1.123, -0.0265), (-0.6581, 1.262, -0.0265), (0.04053, -1.137, -0.0265), (0.04053, -1.259, -0.0265), (-0.6581, -1.259, 0.08267), (-0.6581, -1.137, 0.08267), (0.04053, 1.262, 0.08267), (0.04053, 1.123, 0.08267), (-0.6581, 1.123, 0.08267), (-0.6581, 1.262, 0.08267), (0.04053, -1.137, 0.08267), (0.04053, -1.259, 0.08267), (0.01762, 1.245, 0.1203), (0.01762, 1.14, 0.1203), (-0.6352, 1.14, 0.1203), (-0.6352, 1.245, 0.1203), (0.01763, -1.244, 0.1203), (-0.6352, -1.244, 0.1203), (0.01763, -1.152, 0.1203), (-0.6352, -1.152, 0.1203), (0.007719, 1.237, 0.1427), (0.01349, 1.239, 0.1376), (0.01672, 1.242, 0.1313), (0.01735, 1.244, 0.1239), (0.007719, 1.149, 0.1427), (0.01349, 1.146, 0.1376), (0.01672, 1.144, 0.1313), (0.01735, 1.142, 0.1239), (-0.6253, 1.149, 0.1427), (-0.631, 1.146, 0.1376), (-0.6343, 1.144, 0.1313), (-0.6349, 1.142, 0.1239), (-0.6253, 1.237, 0.1427), (-0.631, 1.239, 0.1376), (-0.6343, 1.242, 0.1313), (-0.6349, 1.244, 0.1239), (0.00772, -1.236, 0.1427), (0.01334, -1.239, 0.1376), (0.01658, -1.241, 0.1313), (0.01735, -1.243, 0.1239), (-0.6253, -1.236, 0.1427), (-0.6309, -1.239, 0.1376), (-0.6341, -1.241, 0.1313), (-0.6349, -1.243, 0.1239), (0.00772, -1.16, 0.1427), (0.01334, -1.157, 0.1376), (0.01658, -1.155, 0.1313), (0.01735, -1.154, 0.1239), (-0.6253, -1.16, 0.1427), (-0.6309, -1.157, 0.1376), (-0.6341, -1.155, 0.1313), (-0.6349, -1.154, 0.1239), (0.02551, 1.249, 0.1139), (0.03217, 1.253, 0.1083), (0.03683, 1.256, 0.1006), (0.03939, 1.259, 0.09107), (0.02551, 1.136, 0.1139), (0.03217, 1.132, 0.1083), (0.03683, 1.129, 0.1006), (0.03939, 1.126, 0.09107), (-0.6431, 1.136, 0.1139), (-0.6497, 1.132, 0.1083), (-0.6544, 1.129, 0.1006), (-0.6569, 1.126, 0.09107), (-0.6431, 1.249, 0.1139), (-0.6497, 1.253, 0.1083), (-0.6544, 1.256, 0.1006), (-0.6569, 1.259, 0.09107), (0.02552, -1.248, 0.1139), (0.03222, -1.251, 0.1083), (0.03687, -1.254, 0.1006), (0.03939, -1.257, 0.09108), (-0.6431, -1.248, 0.1139), (-0.6498, -1.251, 0.1083), (-0.6544, -1.254, 0.1006), (-0.6569, -1.257, 0.09108), (0.02552, -1.148, 0.1139), (0.03222, -1.145, 0.1083), (0.03687, -1.142, 0.1006), (0.03939, -1.139, 0.09108), (-0.6431, -1.148, 0.1139), (-0.6498, -1.145, 0.1083), (-0.6544, -1.142, 0.1006), (-0.6569, -1.139, 0.09108)], [], [(84, 85, 1, 29), (29, 1, 2, 28), (28, 2, 3, 27), (27, 3, 4, 26), (26, 4, 5, 25), (25, 5, 6, 24), (24, 6, 7, 23), (23, 7, 8, 22), (22, 8, 9, 21), (21, 9, 0, 20), (85, 86, 11, 1), (1, 11, 12, 2), (2, 12, 13, 3), (3, 13, 14, 4), (4, 14, 15, 5), (5, 15, 16, 6), (6, 16, 17, 7), (7, 17, 18, 8), (8, 18, 19, 9), (9, 19, 10, 0), (86, 87, 31, 11), (11, 31, 32, 12), (12, 32, 33, 13), (13, 33, 34, 14), (14, 34, 35, 15), (15, 35, 36, 16), (16, 36, 37, 17), (17, 37, 38, 18), (18, 38, 39, 19), (19, 39, 30, 10), (87, 84, 29, 31), (31, 29, 28, 32), (32, 28, 27, 33), (33, 27, 26, 34), (34, 26, 25, 35), (35, 25, 24, 36), (36, 24, 23, 37), (37, 23, 22, 38), (38, 22, 21, 39), (39, 21, 20, 30), (41, 51, 53, 50), (50, 53, 54, 49), (49, 54, 55, 48), (48, 55, 56, 47), (47, 56, 57, 46), (46, 57, 58, 45), (45, 58, 59, 44), (44, 59, 60, 43), (43, 60, 61, 42), (42, 61, 52, 40), (51, 62, 64, 53), (53, 64, 65, 54), (54, 65, 66, 55), (55, 66, 67, 56), (56, 67, 68, 57), (57, 68, 69, 58), (58, 69, 70, 59), (59, 70, 71, 60), (60, 71, 72, 61), (61, 72, 63, 52), (62, 73, 75, 64), (64, 75, 76, 65), (65, 76, 77, 66), (66, 77, 78, 67), (67, 78, 79, 68), (68, 79, 80, 69), (69, 80, 81, 70), (70, 81, 82, 71), (71, 82, 83, 72), (72, 83, 74, 63), (73, 41, 50, 75), (75, 50, 49, 76), (76, 49, 48, 77), (77, 48, 47, 78), (78, 47, 46, 79), (79, 46, 45, 80), (80, 45, 44, 81), (81, 44, 43, 82), (82, 43, 42, 83), (83, 42, 40, 74), (20, 0, 51, 41), (0, 10, 62, 51), (10, 30, 73, 62), (30, 20, 41, 73), (52, 63, 74, 40), (86, 85, 112, 159), (86, 159, 256, 183, 184, 87), (88, 135, 134, 89), (89, 134, 133, 90), (90, 133, 132, 91), (91, 132, 131, 92), (92, 131, 130, 93), (93, 130, 129, 94), (94, 129, 128, 95), (95, 128, 127, 96), (96, 127, 126, 97), (97, 126, 125, 98), (98, 125, 124, 99), (99, 124, 123, 100), (100, 123, 122, 101), (101, 122, 121, 102), (102, 121, 120, 103), (103, 120, 119, 104), (104, 119, 118, 105), (105, 118, 117, 106), (106, 117, 116, 107), (107, 116, 115, 108), (108, 115, 114, 109), (109, 114, 113, 110), (110, 113, 112, 111), (160, 207, 206, 161), (161, 206, 205, 162), (162, 205, 204, 163), (163, 204, 203, 164), (164, 203, 202, 165), (165, 202, 201, 166), (166, 201, 200, 167), (167, 200, 199, 168), (168, 199, 198, 169), (169, 198, 197, 170), (170, 197, 196, 171), (171, 196, 195, 172), (172, 195, 194, 173), (173, 194, 193, 174), (174, 193, 192, 175), (175, 192, 191, 176), (176, 191, 190, 177), (177, 190, 189, 178), (178, 189, 188, 179), (179, 188, 187, 180), (180, 187, 186, 181), (182, 185, 184, 183), (208, 255, 254, 209), (209, 254, 253, 210), (210, 253, 252, 211), (211, 252, 251, 212), (212, 251, 250, 213), (213, 250, 249, 214), (214, 249, 248, 215), (215, 248, 247, 216), (216, 247, 246, 217), (217, 246, 245, 218), (218, 245, 244, 219), (219, 244, 243, 220), (220, 243, 242, 221), (221, 242, 241, 222), (222, 241, 240, 223), (223, 240, 239, 224), (224, 239, 238, 225), (225, 238, 237, 226), (226, 237, 236, 227), (227, 236, 235, 228), (228, 235, 234, 229), (229, 234, 233, 230), (230, 233, 232, 231), (136, 279, 278, 137), (137, 278, 277, 138), (138, 277, 276, 139), (139, 276, 275, 140), (140, 275, 274, 141), (141, 274, 273, 142), (142, 273, 272, 143), (143, 272, 271, 144), (144, 271, 270, 145), (145, 270, 269, 146), (146, 269, 268, 147), (147, 268, 267, 148), (148, 267, 266, 149), (149, 266, 265, 150), (150, 265, 264, 151), (151, 264, 263, 152), (152, 263, 262, 153), (153, 262, 261, 154), (154, 261, 260, 155), (155, 260, 259, 156), (156, 259, 258, 157), (157, 258, 257, 158), (158, 257, 256, 159), (111, 232, 183, 256), (84, 87, 184, 231), (84, 231, 232, 111, 112, 85), (181, 186, 185, 182), (207, 208, 209, 210, 211, 212, 213, 214, 215, 216, 217, 218, 219, 220, 221, 222, 223, 224, 225, 226, 227, 228, 229, 230, 231, 184, 185, 186, 187, 188, 189, 190, 191, 192, 193, 194, 195, 196, 197, 198, 199, 200, 201, 202, 203, 204, 205, 206), (161, 162, 163, 164, 165, 166, 167, 168, 169, 170, 171, 172, 173, 174, 175, 176, 177, 178, 179, 180, 181, 182, 183, 232, 233, 234, 235, 236, 237, 238, 239, 240, 241, 242, 243, 244, 245, 246, 247, 248, 249, 250, 251, 252, 253, 254, 255, 160), (256, 257, 258, 259, 260, 261, 262, 263, 264, 265, 266, 267, 268, 269, 270, 271, 272, 273, 274, 275, 276, 277, 278, 279, 88, 89, 90, 91, 92, 93, 94, 95, 96, 97, 98, 99, 100, 101, 102, 103, 104, 105, 106, 107, 108, 109, 110, 111), (159, 112, 113, 114, 115, 116, 117, 118, 119, 120, 121, 122, 123, 124, 125, 126, 127, 128, 129, 130, 131, 132, 133, 134, 135, 136, 137, 138, 139, 140, 141, 142, 143, 144, 145, 146, 147, 148, 149, 150, 151, 152, 153, 154, 155, 156, 157, 158), (288, 289, 281, 280), (295, 288, 280, 287), (289, 294, 286, 281), (290, 291, 283, 282), (293, 290, 282, 285), (291, 292, 284, 283), (292, 293, 285, 284), (294, 295, 287, 286), (347, 351, 293, 292), (343, 347, 292, 291), (339, 343, 291, 290), (351, 339, 290, 293), (367, 363, 294, 289), (359, 367, 289, 288), (355, 359, 288, 295), (363, 355, 295, 294), (319, 307, 296, 299), (307, 311, 297, 296), (311, 315, 298, 297), (315, 319, 299, 298), (331, 323, 300, 302), (323, 327, 301, 300), (327, 335, 303, 301), (335, 331, 302, 303), (255, 208, 316, 312), (312, 316, 317, 313), (313, 317, 318, 314), (314, 318, 319, 315), (160, 255, 312, 308), (308, 312, 313, 309), (309, 313, 314, 310), (310, 314, 315, 311), (207, 160, 308, 304), (304, 308, 309, 305), (305, 309, 310, 306), (306, 310, 311, 307), (208, 207, 304, 316), (316, 304, 305, 317), (317, 305, 306, 318), (318, 306, 307, 319), (88, 279, 328, 332), (332, 328, 329, 333), (333, 329, 330, 334), (334, 330, 331, 335), (135, 88, 332, 324), (324, 332, 333, 325), (325, 333, 334, 326), (326, 334, 335, 327), (136, 135, 324, 320), (320, 324, 325, 321), (321, 325, 326, 322), (322, 326, 327, 323), (279, 136, 320, 328), (328, 320, 321, 329), (329, 321, 322, 330), (330, 322, 323, 331), (299, 296, 336, 348), (348, 336, 337, 349), (349, 337, 338, 350), (350, 338, 339, 351), (296, 297, 340, 336), (336, 340, 341, 337), (337, 341, 342, 338), (338, 342, 343, 339), (297, 298, 344, 340), (340, 344, 345, 341), (341, 345, 346, 342), (342, 346, 347, 343), (298, 299, 348, 344), (344, 348, 349, 345), (345, 349, 350, 346), (346, 350, 351, 347), (302, 300, 352, 360), (360, 352, 353, 361), (361, 353, 354, 362), (362, 354, 355, 363), (300, 301, 356, 352), (352, 356, 357, 353), (353, 357, 358, 354), (354, 358, 359, 355), (301, 303, 364, 356), (356, 364, 365, 357), (357, 365, 366, 358), (358, 366, 367, 359), (303, 302, 360, 364), (364, 360, 361, 365), (365, 361, 362, 366), (366, 362, 363, 367)])
_uv = me_plane_002.uv_layers.new(name='UVMap')
_uv.uv.foreach_set('vector', [0.02015, 0.9935, 0.02015, 0.006471, 0.01775, 0.005699, 0.01775, 0.9943, 0.01775, 0.9943, 0.01775, 0.005699, 0.01535, 0.00493, 0.01535, 0.9951, 0.01535, 0.9951, 0.01535, 0.00493, 0.01265, 0.004063, 0.01265, 0.9959, 0.01265, 0.9959, 0.01265, 0.004063, 0.01002, 0.003217, 0.01002, 0.9968, 0.01002, 0.9968, 0.01002, 0.003217, 0.0018, 0.001818, 0.0018, 0.9982, 0.0018, 0.9982, 0.0018, 0.001818, 0.001253, 0.001261, 0.001253, 0.9987, 0.001253, 0.9987, 0.001253, 0.001261, 0.0006921, 0.0006949, 0.0006921, 0.9993, 0.0006921, 0.9993, 0.0006921, 0.0006949, 0.0003144, 0.0003149, 0.0003144, 0.9997, 0.0003144, 0.9997, 0.0003144, 0.0003149, 5.491e-05, 5.496e-05, 5.491e-05, 0.9999, 5.491e-05, 0.9999, 5.491e-05, 5.496e-05, 0.0, 0.0, 0.0, 1.0, 0.02015, 0.006471, 0.9798, 0.006471, 0.9823, 0.005699, 0.01775, 0.005699, 0.01775, 0.005699, 0.9823, 0.005699, 0.9846, 0.00493, 0.01535, 0.00493, 0.01535, 0.00493, 0.9846, 0.00493, 0.9873, 0.004063, 0.01265, 0.004063, 0.01265, 0.004063, 0.9873, 0.004063, 0.99, 0.003217, 0.01002, 0.003217, 0.01002, 0.003217, 0.99, 0.003217, 0.9982, 0.001818, 0.0018, 0.001818, 0.0018, 0.001818, 0.9982, 0.001818, 0.9987, 0.001261, 0.001253, 0.001261, 0.001253, 0.001261, 0.9987, 0.001261, 0.9993, 0.000695, 0.0006921, 0.0006949, 0.0006921, 0.0006949, 0.9993, 0.000695, 0.9997, 0.0003149, 0.0003144, 0.0003149, 0.0003144, 0.0003149, 0.9997, 0.0003149, 0.9999, 5.496e-05, 5.491e-05, 5.496e-05, 5.491e-05, 5.496e-05, 0.9999, 5.496e-05, 1.0, 0.0, 0.0, 0.0, 0.9798, 0.006471, 0.9798, 0.9935, 0.9823, 0.9943, 0.9823, 0.005699, 0.9823, 0.005699, 0.9823, 0.9943, 0.9846, 0.9951, 0.9846, 0.00493, 0.9846, 0.00493, 0.9846, 0.9951, 0.9873, 0.9959, 0.9873, 0.004063, 0.9873, 0.004063, 0.9873, 0.9959, 0.99, 0.9968, 0.99, 0.003217, 0.99, 0.003217, 0.99, 0.9968, 0.9982, 0.9982, 0.9982, 0.001818, 0.9982, 0.001818, 0.9982, 0.9982, 0.9987, 0.9987, 0.9987, 0.001261, 0.9987, 0.001261, 0.9987, 0.9987, 0.9993, 0.9993, 0.9993, 0.000695, 0.9993, 0.000695, 0.9993, 0.9993, 0.9997, 0.9997, 0.9997, 0.0003149, 0.9997, 0.0003149, 0.9997, 0.9997, 0.9999, 0.9999, 0.9999, 5.496e-05, 0.9999, 5.496e-05, 0.9999, 0.9999, 1.0, 1.0, 1.0, 0.0, 0.9798, 0.9935, 0.02015, 0.9935, 0.01775, 0.9943, 0.9823, 0.9943, 0.9823, 0.9943, 0.01775, 0.9943, 0.01535, 0.9951, 0.9846, 0.9951, 0.9846, 0.9951, 0.01535, 0.9951, 0.01265, 0.9959, 0.9873, 0.9959, 0.9873, 0.9959, 0.01265, 0.9959, 0.01002, 0.9968, 0.99, 0.9968, 0.99, 0.9968, 0.01002, 0.9968, 0.0018, 0.9982, 0.9982, 0.9982, 0.9982, 0.9982, 0.0018, 0.9982, 0.001253, 0.9987, 0.9987, 0.9987, 0.9987, 0.9987, 0.001253, 0.9987, 0.0006921, 0.9993, 0.9993, 0.9993, 0.9993, 0.9993, 0.0006921, 0.9993, 0.0003144, 0.9997, 0.9997, 0.9997, 0.9997, 0.9997, 0.0003144, 0.9997, 5.491e-05, 0.9999, 0.9999, 0.9999, 0.9999, 0.9999, 5.491e-05, 0.9999, 0.0, 1.0, 1.0, 1.0, 0.0, 1.0, 0.0, 0.0, 3.623e-05, 3.624e-05, 3.623e-05, 1.0, 3.623e-05, 1.0, 3.623e-05, 3.624e-05, 9.254e-05, 9.257e-05, 9.254e-05, 0.9999, 9.254e-05, 0.9999, 9.254e-05, 9.257e-05, 0.0001874, 0.0001876, 0.0001874, 0.9998, 0.0001874, 0.9998, 0.0001874, 0.0001876, 0.0003513, 0.000352, 0.0003513, 0.9996, 0.0003513, 0.9996, 0.0003513, 0.000352, 0.0005721, 0.000574, 0.0005721, 0.9994, 0.0005721, 0.9994, 0.0005721, 0.000574, 0.003771, 0.001211, 0.003771, 0.9988, 0.003771, 0.9988, 0.003771, 0.001211, 0.006083, 0.001953, 0.006083, 0.998, 0.006083, 0.998, 0.006083, 0.001953, 0.008952, 0.002875, 0.008952, 0.9971, 0.008952, 0.9971, 0.008952, 0.002875, 0.01445, 0.004639, 0.01445, 0.9954, 0.01445, 0.9954, 0.01445, 0.004639, 0.02015, 0.006471, 0.02015, 0.9935, 0.0, 0.0, 1.0, 0.0, 1.0, 3.624e-05, 3.623e-05, 3.624e-05, 3.623e-05, 3.624e-05, 1.0, 3.624e-05, 0.9999, 9.26e-05, 9.254e-05, 9.257e-05, 9.254e-05, 9.257e-05, 0.9999, 9.26e-05, 0.9998, 0.0001876, 0.0001874, 0.0001876, 0.0001874, 0.0001876, 0.9998, 0.0001876, 0.9996, 0.000352, 0.0003513, 0.000352, 0.0003513, 0.000352, 0.9996, 0.000352, 0.9994, 0.000574, 0.0005721, 0.000574, 0.0005721, 0.000574, 0.9994, 0.000574, 0.9962, 0.001211, 0.003771, 0.001211, 0.003771, 0.001211, 0.9962, 0.001211, 0.9939, 0.001953, 0.006083, 0.001953, 0.006083, 0.001953, 0.9939, 0.001953, 0.991, 0.002875, 0.008952, 0.002875, 0.008952, 0.002875, 0.991, 0.002875, 0.9856, 0.004639, 0.01445, 0.004639, 0.01445, 0.004639, 0.9856, 0.004639, 0.9798, 0.006471, 0.02015, 0.006471, 1.0, 0.0, 1.0, 1.0, 1.0, 1.0, 1.0, 3.624e-05, 1.0, 3.624e-05, 1.0, 1.0, 0.9999, 0.9999, 0.9999, 9.26e-05, 0.9999, 9.26e-05, 0.9999, 0.9999, 0.9998, 0.9998, 0.9998, 0.0001876, 0.9998, 0.0001876, 0.9998, 0.9998, 0.9996, 0.9996, 0.9996, 0.000352, 0.9996, 0.000352, 0.9996, 0.9996, 0.9994, 0.9994, 0.9994, 0.000574, 0.9994, 0.000574, 0.9994, 0.9994, 0.9962, 0.9988, 0.9962, 0.001211, 0.9962, 0.001211, 0.9962, 0.9988, 0.9939, 0.998, 0.9939, 0.001953, 0.9939, 0.001953, 0.9939, 0.998, 0.991, 0.9971, 0.991, 0.002875, 0.991, 0.002875, 0.991, 0.9971, 0.9856, 0.9954, 0.9856, 0.004639, 0.9856, 0.004639, 0.9856, 0.9954, 0.9798, 0.9935, 0.9798, 0.006471, 1.0, 1.0, 0.0, 1.0, 3.623e-05, 1.0, 1.0, 1.0, 1.0, 1.0, 3.623e-05, 1.0, 9.254e-05, 0.9999, 0.9999, 0.9999, 0.9999, 0.9999, 9.254e-05, 0.9999, 0.0001874, 0.9998, 0.9998, 0.9998, 0.9998, 0.9998, 0.0001874, 0.9998, 0.0003513, 0.9996, 0.9996, 0.9996, 0.9996, 0.9996, 0.0003513, 0.9996, 0.0005721, 0.9994, 0.9994, 0.9994, 0.9994, 0.9994, 0.0005721, 0.9994, 0.003771, 0.9988, 0.9962, 0.9988, 0.9962, 0.9988, 0.003771, 0.9988, 0.006083, 0.998, 0.9939, 0.998, 0.9939, 0.998, 0.006083, 0.998, 0.008952, 0.9971, 0.991, 0.9971, 0.991, 0.9971, 0.008952, 0.9971, 0.01445, 0.9954, 0.9856, 0.9954, 0.9856, 0.9954, 0.01445, 0.9954, 0.02015, 0.9935, 0.9798, 0.9935, 0.0, 1.0, 0.0, 0.0, 0.0, 0.0, 0.0, 1.0, 0.0, 0.0, 1.0, 0.0, 1.0, 0.0, 0.0, 0.0, 1.0, 0.0, 1.0, 1.0, 1.0, 1.0, 1.0, 0.0, 1.0, 1.0, 0.0, 1.0, 0.0, 1.0, 1.0, 1.0, 0.02015, 0.006471, 0.9798, 0.006471, 0.9798, 0.9935, 0.02015, 0.9935, 0.9798, 0.006471, 0.02015, 0.006471, 0.0, 0.0, 0.8452, 0.04658, 0.9798, 0.006471, 0.8452, 0.04658, 0.8452, 0.105, 0.8452, 0.891, 0.8452, 0.9534, 0.9798, 0.9935, 0.2509, 0.105, 0.2509, 0.04658, 0.2028, 0.04658, 0.2028, 0.105, 0.2028, 0.105, 0.2028, 0.04658, 0.1934, 0.04658, 0.1934, 0.105, 0.1934, 0.105, 0.1934, 0.04658, 0.1916, 0.04658, 0.1916, 0.105, 0.1916, 0.105, 0.1916, 0.04658, 0.1943, 0.04658, 0.1943, 0.105, 0.1943, 0.105, 0.1943, 0.04658, 0.1986, 0.04658, 0.1986, 0.105, 0.1986, 0.105, 0.1986, 0.04658, 0.2024, 0.04658, 0.2024, 0.105, 0.2024, 0.105, 0.2024, 0.04658, 0.2076, 0.04658, 0.2076, 0.105, 0.2076, 0.105, 0.2076, 0.04658, 0.2122, 0.04658, 0.2122, 0.105, 0.2122, 0.105, 0.2122, 0.04658, 0.2159, 0.04658, 0.2159, 0.105, 0.2159, 0.105, 0.2159, 0.04658, 0.2188, 0.04658, 0.2188, 0.105, 0.2188, 0.105, 0.2188, 0.04658, 0.2198, 0.04658, 0.2198, 0.105, 0.2198, 0.105, 0.2198, 0.04658, 0.2159, 0.04658, 0.2159, 0.105, 0.2159, 0.105, 0.2159, 0.04658, 0.206, 0.04658, 0.206, 0.105, 0.206, 0.105, 0.206, 0.04658, 0.1926, 0.04658, 0.1926, 0.105, 0.1926, 0.105, 0.1926, 0.04658, 0.1785, 0.04658, 0.1785, 0.105, 0.1785, 0.105, 0.1785, 0.04658, 0.1672, 0.04658, 0.1672, 0.105, 0.1672, 0.105, 0.1672, 0.04658, 0.1633, 0.04658, 0.1633, 0.105, 0.1633, 0.105, 0.1633, 0.04658, 0.1622, 0.04658, 0.1622, 0.105, 0.1622, 0.105, 0.1622, 0.04658, 0.1621, 0.04658, 0.1621, 0.105, 0.1621, 0.105, 0.1621, 0.04658, 0.1608, 0.04658, 0.1608, 0.105, 0.1608, 0.105, 0.1608, 0.04658, 0.1604, 0.04658, 0.1604, 0.105, 0.1604, 0.105, 0.1604, 0.04658, 0.1599, 0.04658, 0.1599, 0.105, 0.1599, 0.105, 0.1599, 0.04658, 0.1548, 0.04658, 0.1548, 0.105, 0.7491, 0.891, 0.7491, 0.9534, 0.7972, 0.9534, 0.7972, 0.891, 0.7972, 0.891, 0.7972, 0.9534, 0.8066, 0.9534, 0.8066, 0.891, 0.8066, 0.891, 0.8066, 0.9534, 0.8084, 0.9534, 0.8084, 0.891, 0.8084, 0.891, 0.8084, 0.9534, 0.8057, 0.9534, 0.8057, 0.891, 0.8057, 0.891, 0.8057, 0.9534, 0.8014, 0.9534, 0.8014, 0.891, 0.8014, 0.891, 0.8014, 0.9534, 0.7976, 0.9534, 0.7976, 0.891, 0.7976, 0.891, 0.7976, 0.9534, 0.7924, 0.9534, 0.7924, 0.891, 0.7924, 0.891, 0.7924, 0.9534, 0.7878, 0.9534, 0.7878, 0.891, 0.7878, 0.891, 0.7878, 0.9534, 0.7841, 0.9534, 0.7841, 0.891, 0.7841, 0.891, 0.7841, 0.9534, 0.7812, 0.9534, 0.7812, 0.891, 0.7812, 0.891, 0.7812, 0.9534, 0.7802, 0.9534, 0.7802, 0.891, 0.7802, 0.891, 0.7802, 0.9534, 0.7843, 0.9534, 0.7843, 0.891, 0.7843, 0.891, 0.7843, 0.9534, 0.7941, 0.9534, 0.7941, 0.891, 0.7941, 0.891, 0.7941, 0.9534, 0.8075, 0.9534, 0.8075, 0.891, 0.8075, 0.891, 0.8075, 0.9534, 0.8216, 0.9534, 0.8216, 0.891, 0.8216, 0.891, 0.8216, 0.9534, 0.8328, 0.9534, 0.8328, 0.891, 0.8328, 0.891, 0.8328, 0.9534, 0.8368, 0.9534, 0.8368, 0.891, 0.8368, 0.891, 0.8368, 0.9534, 0.8378, 0.9534, 0.8378, 0.891, 0.8378, 0.891, 0.8378, 0.9534, 0.838, 0.9534, 0.838, 0.891, 0.838, 0.891, 0.838, 0.9534, 0.8392, 0.9534, 0.8392, 0.891, 0.8392, 0.891, 0.8392, 0.9534, 0.8396, 0.9534, 0.8396, 0.891, 0.8401, 0.891, 0.8401, 0.9534, 0.8452, 0.9534, 0.8452, 0.891, 0.2509, 0.9534, 0.2509, 0.891, 0.2028, 0.891, 0.2028, 0.9534, 0.2028, 0.9534, 0.2028, 0.891, 0.1934, 0.891, 0.1934, 0.9534, 0.1934, 0.9534, 0.1934, 0.891, 0.1916, 0.891, 0.1916, 0.9534, 0.1916, 0.9534, 0.1916, 0.891, 0.1943, 0.891, 0.1943, 0.9534, 0.1943, 0.9534, 0.1943, 0.891, 0.1986, 0.891, 0.1986, 0.9534, 0.1986, 0.9534, 0.1986, 0.891, 0.2024, 0.891, 0.2024, 0.9534, 0.2024, 0.9534, 0.2024, 0.891, 0.2076, 0.891, 0.2076, 0.9534, 0.2076, 0.9534, 0.2076, 0.891, 0.2122, 0.891, 0.2122, 0.9534, 0.2122, 0.9534, 0.2122, 0.891, 0.2159, 0.891, 0.2159, 0.9534, 0.2159, 0.9534, 0.2159, 0.891, 0.2188, 0.891, 0.2188, 0.9534, 0.2188, 0.9534, 0.2188, 0.891, 0.2198, 0.891, 0.2198, 0.9534, 0.2198, 0.9534, 0.2198, 0.891, 0.2157, 0.891, 0.2157, 0.9534, 0.2157, 0.9534, 0.2157, 0.891, 0.2059, 0.891, 0.2059, 0.9534, 0.2059, 0.9534, 0.2059, 0.891, 0.1925, 0.891, 0.1925, 0.9534, 0.1925, 0.9534, 0.1925, 0.891, 0.1784, 0.891, 0.1784, 0.9534, 0.1784, 0.9534, 0.1784, 0.891, 0.1672, 0.891, 0.1672, 0.9534, 0.1672, 0.9534, 0.1672, 0.891, 0.1632, 0.891, 0.1632, 0.9534, 0.1632, 0.9534, 0.1632, 0.891, 0.1622, 0.891, 0.1622, 0.9534, 0.1622, 0.9534, 0.1622, 0.891, 0.162, 0.891, 0.162, 0.9534, 0.162, 0.9534, 0.162, 0.891, 0.1608, 0.891, 0.1608, 0.9534, 0.1608, 0.9534, 0.1608, 0.891, 0.1604, 0.891, 0.1604, 0.9534, 0.1604, 0.9534, 0.1604, 0.891, 0.1599, 0.891, 0.1599, 0.9534, 0.1599, 0.9534, 0.1599, 0.891, 0.1548, 0.891, 0.1548, 0.9534, 0.7491, 0.04658, 0.7491, 0.105, 0.7972, 0.105, 0.7972, 0.04658, 0.7972, 0.04658, 0.7972, 0.105, 0.8066, 0.105, 0.8066, 0.04658, 0.8066, 0.04658, 0.8066, 0.105, 0.8084, 0.105, 0.8084, 0.04658, 0.8084, 0.04658, 0.8084, 0.105, 0.8057, 0.105, 0.8057, 0.04658, 0.8057, 0.04658, 0.8057, 0.105, 0.8014, 0.105, 0.8014, 0.04658, 0.8014, 0.04658, 0.8014, 0.105, 0.7976, 0.105, 0.7976, 0.04658, 0.7976, 0.04658, 0.7976, 0.105, 0.7924, 0.105, 0.7924, 0.04658, 0.7924, 0.04658, 0.7924, 0.105, 0.7878, 0.105, 0.7878, 0.04658, 0.7878, 0.04658, 0.7878, 0.105, 0.7841, 0.105, 0.7841, 0.04658, 0.7841, 0.04658, 0.7841, 0.105, 0.7812, 0.105, 0.7812, 0.04658, 0.7812, 0.04658, 0.7812, 0.105, 0.7802, 0.105, 0.7802, 0.04658, 0.7802, 0.04658, 0.7802, 0.105, 0.7841, 0.105, 0.7841, 0.04658, 0.7841, 0.04658, 0.7841, 0.105, 0.794, 0.105, 0.794, 0.04658, 0.794, 0.04658, 0.794, 0.105, 0.8074, 0.105, 0.8074, 0.04658, 0.8074, 0.04658, 0.8074, 0.105, 0.8215, 0.105, 0.8215, 0.04658, 0.8215, 0.04658, 0.8215, 0.105, 0.8328, 0.105, 0.8328, 0.04658, 0.8328, 0.04658, 0.8328, 0.105, 0.8367, 0.105, 0.8367, 0.04658, 0.8367, 0.04658, 0.8367, 0.105, 0.8378, 0.105, 0.8378, 0.04658, 0.8378, 0.04658, 0.8378, 0.105, 0.8379, 0.105, 0.8379, 0.04658, 0.8379, 0.04658, 0.8379, 0.105, 0.8392, 0.105, 0.8392, 0.04658, 0.8392, 0.04658, 0.8392, 0.105, 0.8396, 0.105, 0.8396, 0.04658, 0.8396, 0.04658, 0.8396, 0.105, 0.8401, 0.105, 0.8401, 0.04658, 0.8401, 0.04658, 0.8401, 0.105, 0.8452, 0.105, 0.8452, 0.04658, 0.1548, 0.105, 0.1548, 0.891, 0.8452, 0.891, 0.8452, 0.105, 0.02015, 0.9935, 0.9798, 0.9935, 0.8452, 0.9534, 0.1548, 0.9534, 0.02015, 0.9935, 0.1548, 0.9534, 0.1548, 0.891, 0.1548, 0.105, 0.1548, 0.04658, 0.02015, 0.006471, 0.8396, 0.891, 0.8396, 0.9534, 0.8401, 0.9534, 0.8401, 0.891, 0.7491, 0.9534, 0.2509, 0.9534, 0.2028, 0.9534, 0.1934, 0.9534, 0.1916, 0.9534, 0.1943, 0.9534, 0.1986, 0.9534, 0.2024, 0.9534, 0.2076, 0.9534, 0.2122, 0.9534, 0.2159, 0.9534, 0.2188, 0.9534, 0.2198, 0.9534, 0.2157, 0.9534, 0.2059, 0.9534, 0.1925, 0.9534, 0.1784, 0.9534, 0.1672, 0.9534, 0.1632, 0.9534, 0.1622, 0.9534, 0.162, 0.9534, 0.1608, 0.9534, 0.1604, 0.9534, 0.1599, 0.9534, 0.1548, 0.9534, 0.8452, 0.9534, 0.8401, 0.9534, 0.8396, 0.9534, 0.8392, 0.9534, 0.838, 0.9534, 0.8378, 0.9534, 0.8368, 0.9534, 0.8328, 0.9534, 0.8216, 0.9534, 0.8075, 0.9534, 0.7941, 0.9534, 0.7843, 0.9534, 0.7802, 0.9534, 0.7812, 0.9534, 0.7841, 0.9534, 0.7878, 0.9534, 0.7924, 0.9534, 0.7976, 0.9534, 0.8014, 0.9534, 0.8057, 0.9534, 0.8084, 0.9534, 0.8066, 0.9534, 0.7972, 0.9534, 0.7972, 0.891, 0.8066, 0.891, 0.8084, 0.891, 0.8057, 0.891, 0.8014, 0.891, 0.7976, 0.891, 0.7924, 0.891, 0.7878, 0.891, 0.7841, 0.891, 0.7812, 0.891, 0.7802, 0.891, 0.7843, 0.891, 0.7941, 0.891, 0.8075, 0.891, 0.8216, 0.891, 0.8328, 0.891, 0.8368, 0.891, 0.8378, 0.891, 0.838, 0.891, 0.8392, 0.891, 0.8396, 0.891, 0.8401, 0.891, 0.8452, 0.891, 0.1548, 0.891, 0.1599, 0.891, 0.1604, 0.891, 0.1608, 0.891, 0.162, 0.891, 0.1622, 0.891, 0.1632, 0.891, 0.1672, 0.891, 0.1784, 0.891, 0.1925, 0.891, 0.2059, 0.891, 0.2157, 0.891, 0.2198, 0.891, 0.2188, 0.891, 0.2159, 0.891, 0.2122, 0.891, 0.2076, 0.891, 0.2024, 0.891, 0.1986, 0.891, 0.1943, 0.891, 0.1916, 0.891, 0.1934, 0.891, 0.2028, 0.891, 0.2509, 0.891, 0.7491, 0.891, 0.8452, 0.105, 0.8401, 0.105, 0.8396, 0.105, 0.8392, 0.105, 0.8379, 0.105, 0.8378, 0.105, 0.8367, 0.105, 0.8328, 0.105, 0.8215, 0.105, 0.8074, 0.105, 0.794, 0.105, 0.7841, 0.105, 0.7802, 0.105, 0.7812, 0.105, 0.7841, 0.105, 0.7878, 0.105, 0.7924, 0.105, 0.7976, 0.105, 0.8014, 0.105, 0.8057, 0.105, 0.8084, 0.105, 0.8066, 0.105, 0.7972, 0.105, 0.7491, 0.105, 0.2509, 0.105, 0.2028, 0.105, 0.1934, 0.105, 0.1916, 0.105, 0.1943, 0.105, 0.1986, 0.105, 0.2024, 0.105, 0.2076, 0.105, 0.2122, 0.105, 0.2159, 0.105, 0.2188, 0.105, 0.2198, 0.105, 0.2159, 0.105, 0.206, 0.105, 0.1926, 0.105, 0.1785, 0.105, 0.1672, 0.105, 0.1633, 0.105, 0.1622, 0.105, 0.1621, 0.105, 0.1608, 0.105, 0.1604, 0.105, 0.1599, 0.105, 0.1548, 0.105, 0.8452, 0.04658, 0.1548, 0.04658, 0.1599, 0.04658, 0.1604, 0.04658, 0.1608, 0.04658, 0.1621, 0.04658, 0.1622, 0.04658, 0.1633, 0.04658, 0.1672, 0.04658, 0.1785, 0.04658, 0.1926, 0.04658, 0.206, 0.04658, 0.2159, 0.04658, 0.2198, 0.04658, 0.2188, 0.04658, 0.2159, 0.04658, 0.2122, 0.04658, 0.2076, 0.04658, 0.2024, 0.04658, 0.1986, 0.04658, 0.1943, 0.04658, 0.1916, 0.04658, 0.1934, 0.04658, 0.2028, 0.04658, 0.2509, 0.04658, 0.7491, 0.04658, 0.7972, 0.04658, 0.8066, 0.04658, 0.8084, 0.04658, 0.8057, 0.04658, 0.8014, 0.04658, 0.7976, 0.04658, 0.7924, 0.04658, 0.7878, 0.04658, 0.7841, 0.04658, 0.7812, 0.04658, 0.7802, 0.04658, 0.7841, 0.04658, 0.794, 0.04658, 0.8074, 0.04658, 0.8215, 0.04658, 0.8328, 0.04658, 0.8367, 0.04658, 0.8378, 0.04658, 0.8379, 0.04658, 0.8392, 0.04658, 0.8396, 0.04658, 0.8401, 0.04658, 0.2509, 0.04658, 0.2509, 0.105, 0.2509, 0.105, 0.2509, 0.04658, 0.7491, 0.04658, 0.2509, 0.04658, 0.2509, 0.04658, 0.7491, 0.04658, 0.2509, 0.105, 0.7491, 0.105, 0.7491, 0.105, 0.2509, 0.105, 0.7491, 0.9534, 0.7491, 0.891, 0.7491, 0.891, 0.7491, 0.9534, 0.2509, 0.9534, 0.7491, 0.9534, 0.7491, 0.9534, 0.2509, 0.9534, 0.7491, 0.891, 0.2509, 0.891, 0.2509, 0.891, 0.7491, 0.891, 0.2509, 0.891, 0.2509, 0.9534, 0.2509, 0.9534, 0.2509, 0.891, 0.7491, 0.105, 0.7491, 0.04658, 0.7491, 0.04658, 0.7491, 0.105, 0.2509, 0.891, 0.2509, 0.9534, 0.2509, 0.9534, 0.2509, 0.891, 0.7491, 0.891, 0.2509, 0.891, 0.2509, 0.891, 0.7491, 0.891, 0.7491, 0.9534, 0.7491, 0.891, 0.7491, 0.891, 0.7491, 0.9534, 0.2509, 0.9534, 0.7491, 0.9534, 0.7491, 0.9534, 0.2509, 0.9534, 0.2509, 0.105, 0.7491, 0.105, 0.7491, 0.105, 0.2509, 0.105, 0.2509, 0.04658, 0.2509, 0.105, 0.2509, 0.105, 0.2509, 0.04658, 0.7491, 0.04658, 0.2509, 0.04658, 0.2509, 0.04658, 0.7491, 0.04658, 0.7491, 0.105, 0.7491, 0.04658, 0.7491, 0.04658, 0.7491, 0.105, 0.2509, 0.9534, 0.7491, 0.9534, 0.7491, 0.9534, 0.2509, 0.9534, 0.7491, 0.9534, 0.7491, 0.891, 0.7491, 0.891, 0.7491, 0.9534, 0.7491, 0.891, 0.2509, 0.891, 0.2509, 0.891, 0.7491, 0.891, 0.2509, 0.891, 0.2509, 0.9534, 0.2509, 0.9534, 0.2509, 0.891, 0.7491, 0.105, 0.7491, 0.04658, 0.7491, 0.04658, 0.7491, 0.105, 0.7491, 0.04658, 0.2509, 0.04658, 0.2509, 0.04658, 0.7491, 0.04658, 0.2509, 0.04658, 0.2509, 0.105, 0.2509, 0.105, 0.2509, 0.04658, 0.2509, 0.105, 0.7491, 0.105, 0.7491, 0.105, 0.2509, 0.105, 0.2509, 0.891, 0.2509, 0.9534, 0.2509, 0.9534, 0.2509, 0.891, 0.2509, 0.891, 0.2509, 0.9534, 0.2509, 0.9534, 0.2509, 0.891, 0.2509, 0.891, 0.2509, 0.9534, 0.2509, 0.9534, 0.2509, 0.891, 0.2509, 0.891, 0.2509, 0.9534, 0.2509, 0.9534, 0.2509, 0.891, 0.7491, 0.891, 0.2509, 0.891, 0.2509, 0.891, 0.7491, 0.891, 0.7491, 0.891, 0.2509, 0.891, 0.2509, 0.891, 0.7491, 0.891, 0.7491, 0.891, 0.2509, 0.891, 0.2509, 0.891, 0.7491, 0.891, 0.7491, 0.891, 0.2509, 0.891, 0.2509, 0.891, 0.7491, 0.891, 0.7491, 0.9534, 0.7491, 0.891, 0.7491, 0.891, 0.7491, 0.9534, 0.7491, 0.9534, 0.7491, 0.891, 0.7491, 0.891, 0.7491, 0.9534, 0.7491, 0.9534, 0.7491, 0.891, 0.7491, 0.891, 0.7491, 0.9534, 0.7491, 0.9534, 0.7491, 0.891, 0.7491, 0.891, 0.7491, 0.9534, 0.2509, 0.9534, 0.7491, 0.9534, 0.7491, 0.9534, 0.2509, 0.9534, 0.2509, 0.9534, 0.7491, 0.9534, 0.7491, 0.9534, 0.2509, 0.9534, 0.2509, 0.9534, 0.7491, 0.9534, 0.7491, 0.9534, 0.2509, 0.9534, 0.2509, 0.9534, 0.7491, 0.9534, 0.7491, 0.9534, 0.2509, 0.9534, 0.2509, 0.105, 0.7491, 0.105, 0.7491, 0.105, 0.2509, 0.105, 0.2509, 0.105, 0.7491, 0.105, 0.7491, 0.105, 0.2509, 0.105, 0.2509, 0.105, 0.7491, 0.105, 0.7491, 0.105, 0.2509, 0.105, 0.2509, 0.105, 0.7491, 0.105, 0.7491, 0.105, 0.2509, 0.105, 0.2509, 0.04658, 0.2509, 0.105, 0.2509, 0.105, 0.2509, 0.04658, 0.2509, 0.04658, 0.2509, 0.105, 0.2509, 0.105, 0.2509, 0.04658, 0.2509, 0.04658, 0.2509, 0.105, 0.2509, 0.105, 0.2509, 0.04658, 0.2509, 0.04658, 0.2509, 0.105, 0.2509, 0.105, 0.2509, 0.04658, 0.7491, 0.04658, 0.2509, 0.04658, 0.2509, 0.04658, 0.7491, 0.04658, 0.7491, 0.04658, 0.2509, 0.04658, 0.2509, 0.04658, 0.7491, 0.04658, 0.7491, 0.04658, 0.2509, 0.04658, 0.2509, 0.04658, 0.7491, 0.04658, 0.7491, 0.04658, 0.2509, 0.04658, 0.2509, 0.04658, 0.7491, 0.04658, 0.7491, 0.105, 0.7491, 0.04658, 0.7491, 0.04658, 0.7491, 0.105, 0.7491, 0.105, 0.7491, 0.04658, 0.7491, 0.04658, 0.7491, 0.105, 0.7491, 0.105, 0.7491, 0.04658, 0.7491, 0.04658, 0.7491, 0.105, 0.7491, 0.105, 0.7491, 0.04658, 0.7491, 0.04658, 0.7491, 0.105, 0.2509, 0.9534, 0.7491, 0.9534, 0.7491, 0.9534, 0.2509, 0.9534, 0.2509, 0.9534, 0.7491, 0.9534, 0.7491, 0.9534, 0.2509, 0.9534, 0.2509, 0.9534, 0.7491, 0.9534, 0.7491, 0.9534, 0.2509, 0.9534, 0.2509, 0.9534, 0.7491, 0.9534, 0.7491, 0.9534, 0.2509, 0.9534, 0.7491, 0.9534, 0.7491, 0.891, 0.7491, 0.891, 0.7491, 0.9534, 0.7491, 0.9534, 0.7491, 0.891, 0.7491, 0.891, 0.7491, 0.9534, 0.7491, 0.9534, 0.7491, 0.891, 0.7491, 0.891, 0.7491, 0.9534, 0.7491, 0.9534, 0.7491, 0.891, 0.7491, 0.891, 0.7491, 0.9534, 0.7491, 0.891, 0.2509, 0.891, 0.2509, 0.891, 0.7491, 0.891, 0.7491, 0.891, 0.2509, 0.891, 0.2509, 0.891, 0.7491, 0.891, 0.7491, 0.891, 0.2509, 0.891, 0.2509, 0.891, 0.7491, 0.891, 0.7491, 0.891, 0.2509, 0.891, 0.2509, 0.891, 0.7491, 0.891, 0.2509, 0.891, 0.2509, 0.9534, 0.2509, 0.9534, 0.2509, 0.891, 0.2509, 0.891, 0.2509, 0.9534, 0.2509, 0.9534, 0.2509, 0.891, 0.2509, 0.891, 0.2509, 0.9534, 0.2509, 0.9534, 0.2509, 0.891, 0.2509, 0.891, 0.2509, 0.9534, 0.2509, 0.9534, 0.2509, 0.891, 0.7491, 0.105, 0.7491, 0.04658, 0.7491, 0.04658, 0.7491, 0.105, 0.7491, 0.105, 0.7491, 0.04658, 0.7491, 0.04658, 0.7491, 0.105, 0.7491, 0.105, 0.7491, 0.04658, 0.7491, 0.04658, 0.7491, 0.105, 0.7491, 0.105, 0.7491, 0.04658, 0.7491, 0.04658, 0.7491, 0.105, 0.7491, 0.04658, 0.2509, 0.04658, 0.2509, 0.04658, 0.7491, 0.04658, 0.7491, 0.04658, 0.2509, 0.04658, 0.2509, 0.04658, 0.7491, 0.04658, 0.7491, 0.04658, 0.2509, 0.04658, 0.2509, 0.04658, 0.7491, 0.04658, 0.7491, 0.04658, 0.2509, 0.04658, 0.2509, 0.04658, 0.7491, 0.04658, 0.2509, 0.04658, 0.2509, 0.105, 0.2509, 0.105, 0.2509, 0.04658, 0.2509, 0.04658, 0.2509, 0.105, 0.2509, 0.105, 0.2509, 0.04658, 0.2509, 0.04658, 0.2509, 0.105, 0.2509, 0.105, 0.2509, 0.04658, 0.2509, 0.04658, 0.2509, 0.105, 0.2509, 0.105, 0.2509, 0.04658, 0.2509, 0.105, 0.7491, 0.105, 0.7491, 0.105, 0.2509, 0.105, 0.2509, 0.105, 0.7491, 0.105, 0.7491, 0.105, 0.2509, 0.105, 0.2509, 0.105, 0.7491, 0.105, 0.7491, 0.105, 0.2509, 0.105, 0.2509, 0.105, 0.7491, 0.105, 0.7491, 0.105, 0.2509, 0.105])
me_plane_002.materials.append(mat_material)
me_plane_002.update()

# ---- objects
ob_woman_representation = bpy.data.objects.new('Woman Representation', me_cylinder)
ob_room = bpy.data.objects.new('Room', me_plane)
ob_bench_1 = bpy.data.objects.new('Bench 1', me_plane_001)
ob_bench_2 = bpy.data.objects.new('Bench 2', me_plane_002)

# ---- transforms, parenting, visibility, modifiers, constraints
ob_woman_representation.location = (0.0, 0.0, 1.012)
ob_room.location = (0.0, 0.0, 0.0)
ob_bench_1.location = (0.003686, -3.007, 0.02944)
ob_bench_2.location = (0.003686, 2.993, 0.02944)

# ---- collection membership
col_collection.objects.link(ob_woman_representation)
col_collection.objects.link(ob_room)
col_collection.objects.link(ob_bench_1)
col_collection.objects.link(ob_bench_2)

# ---- scene / render settings (as saved in the file)
scene.frame_start = 1; scene.frame_end = 250; scene.frame_set(1)
scene.render.engine = 'BLENDER_EEVEE_NEXT'
bpy.context.view_layer.update()

# ---- added for rendering (the .blend has no active camera and no usable light): camera, sun
cam_auto = bpy.data.cameras.new('AutoCamera')
cam_auto.lens = 50.0
cam_auto.sensor_width = 36.0
cam_auto.clip_end = 1000.0
ob_auto_camera = bpy.data.objects.new('AutoCamera', cam_auto)
scene.collection.objects.link(ob_auto_camera)
ob_auto_camera.location = (24.4604, -30.9211, 24.9537)
ob_auto_camera.rotation_euler = (1.09748, -7.21219e-08, 0.694738)
scene.camera = ob_auto_camera
light_auto_sun = bpy.data.lights.new('AutoSun', 'SUN')
light_auto_sun.energy = 3.0
light_auto_sun.angle = 0.0523599
ob_auto_sun = bpy.data.objects.new('AutoSun', light_auto_sun)
scene.collection.objects.link(ob_auto_sun)
ob_auto_sun.rotation_euler = (0.872665, 0.174533, 0.523599)
bpy.context.view_layer.update()

